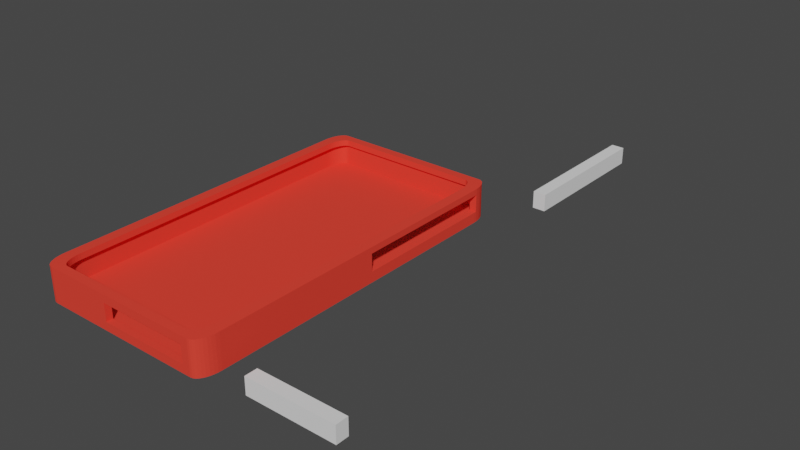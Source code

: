 # Source: phonecase4.blend  (saved by Blender 2.80.53; exported with 4.5.12 LTS)
import bpy
from mathutils import Matrix  # noqa: F401  (used for matrix-valued properties, if any)

bpy.ops.wm.read_factory_settings(use_empty=True)
scene = bpy.context.scene
scene.name = 'Scene'

# ---- collections
col_collection = bpy.data.collections.new('Collection'); scene.collection.children.link(col_collection)

# ---- materials (node trees are filled in below, after node groups)
mat_material_001 = bpy.data.materials.new('Material.001')
mat_material_001.use_transparent_shadow = False
mat_material_001.diffuse_color = (0.9047, 0.05613, 0.03689, 1.0)
mat_material_001.roughness = 0.25

# ---- material node trees

# ---- world
world_world = bpy.data.worlds.new('World'); scene.world = world_world
world_world.use_nodes = True; world_world.node_tree.nodes.clear()
_N = world_world.node_tree.nodes; _L = world_world.node_tree.links
n0 = _N.new('ShaderNodeOutputWorld'); n0.name = 'World Output'; n0.location = (300, 300)
n1 = _N.new('ShaderNodeBackground'); n1.name = 'Background'; n1.location = (10, 300)
n1.inputs[0].default_value = (0.05088, 0.05088, 0.05088, 1.0)
_L.new(n1.outputs[0], n0.inputs[0])
n0.is_active_output = True
world_world.color = (0.05088, 0.05088, 0.05088)
world_world.use_sun_shadow = False
world_world.sun_shadow_jitter_overblur = 0.0

# ---- meshes
me_cube_001 = bpy.data.meshes.new('Cube.001')
me_cube_001.from_pydata([(0.9928, 0.921, 1.389), (0.9982, 0.9008, 1.389), (0.88, 1.0, 1.389), (1.0, 0.88, 1.389), (1.0, 0.88, -1.0), (0.88, 1.0, -1.0), (0.9982, 0.9008, -1.0), (0.9928, 0.921, -1.0), (0.9839, 0.94, -1.0), (0.9719, 0.9571, -1.0), (0.9571, 0.9719, -1.0), (0.94, 0.9839, -1.0), (0.921, 0.9928, -1.0), (0.9008, 0.9982, -1.0), (1.0, -0.88, -1.0), (0.88, -1.0, -1.0), (0.9982, -0.9008, -1.0), (0.9928, -0.921, -1.0), (0.9839, -0.94, -1.0), (0.9719, -0.9571, -1.0), (0.9571, -0.9719, -1.0), (0.94, -0.9839, -1.0), (0.921, -0.9928, -1.0), (0.9008, -0.9982, -1.0), (-0.88, 1.0, -1.0), (-1.0, 0.88, -1.0), (-0.9008, 0.9982, -1.0), (-0.921, 0.9928, -1.0), (-0.94, 0.9839, -1.0), (-0.9571, 0.9719, -1.0), (-0.9719, 0.9571, -1.0), (-0.9839, 0.94, -1.0), (-0.9928, 0.921, -1.0), (-0.9982, 0.9008, -1.0), (-0.88, -1.0, -1.0), (-1.0, -0.88, -1.0), (-0.9008, -0.9982, -1.0), (-0.921, -0.9928, -1.0), (-0.94, -0.9839, -1.0), (-0.9571, -0.9719, -1.0), (-0.9719, -0.9571, -1.0), (-0.9839, -0.94, -1.0), (-0.9928, -0.921, -1.0), (-0.9982, -0.9008, -1.0), (0.9839, 0.94, 1.389), (0.9719, 0.9571, 1.389), (0.9571, 0.9719, 1.389), (0.94, 0.9839, 1.389), (0.921, 0.9928, 1.389), (0.9008, 0.9982, 1.389), (1.0, -0.88, 1.389), (0.88, -1.0, 1.389), (0.9982, -0.9008, 1.389), (0.9928, -0.921, 1.389), (0.9839, -0.94, 1.389), (0.9719, -0.9571, 1.389), (0.9571, -0.9719, 1.389), (0.94, -0.9839, 1.389), (0.921, -0.9928, 1.389), (0.9008, -0.9982, 1.389), (-0.88, 1.0, 1.389), (-1.0, 0.88, 1.389), (-0.9008, 0.9982, 1.389), (-0.921, 0.9928, 1.389), (-0.94, 0.9839, 1.389), (-0.9571, 0.9719, 1.389), (-0.9719, 0.9571, 1.389), (-0.9839, 0.94, 1.389), (-0.9928, 0.921, 1.389), (-0.9982, 0.9008, 1.389), (-0.88, -1.0, 1.389), (-1.0, -0.88, 1.389), (-0.9008, -0.9982, 1.389), (-0.921, -0.9928, 1.389), (-0.94, -0.9839, 1.389), (-0.9571, -0.9719, 1.389), (-0.9719, -0.9571, 1.389), (-0.9839, -0.94, 1.389), (-0.9928, -0.921, 1.389), (-0.9982, -0.9008, 1.389), (0.8548, -0.9844, 1.372), (0.874, -0.9791, 1.372), (-0.9223, 0.9439, 1.372), (0.892, -0.9703, 1.372), (-0.835, 0.9862, 1.372), (-0.9489, 0.8679, 1.372), (-0.8548, 0.9844, 1.372), (-0.874, 0.9791, 1.372), (-0.892, 0.9703, 1.372), (-0.9082, 0.9585, 1.372), (0.9082, -0.9585, 1.372), (0.9489, -0.8679, 1.372), (0.9223, -0.9439, 1.372), (0.9336, -0.927, 1.372), (0.942, -0.9083, 1.372), (0.9472, -0.8884, 1.372), (0.835, -0.9862, 1.372), (-0.942, -0.9083, 1.372), (-0.9472, -0.8884, 1.372), (-0.9336, -0.927, 1.372), (-0.9336, 0.927, 1.372), (-0.9223, -0.9439, 1.372), (-0.942, 0.9083, 1.372), (-0.9472, 0.8884, 1.372), (-0.835, -0.9862, 1.372), (-0.9489, -0.8679, 1.372), (-0.8548, -0.9844, 1.372), (-0.874, -0.9791, 1.372), (-0.892, -0.9703, 1.372), (-0.9082, -0.9585, 1.372), (0.8548, 0.9844, 1.372), (0.942, 0.9083, 1.372), (0.874, 0.9791, 1.372), (0.892, 0.9703, 1.372), (0.9082, 0.9585, 1.372), (0.9223, 0.9439, 1.372), (0.9336, 0.927, 1.372), (0.9489, 0.8679, 1.372), (0.835, 0.9862, 1.372), (0.9472, 0.8884, 1.372), (0.8548, -0.9844, 1.372), (0.874, -0.9791, 1.372), (-0.9223, 0.9439, 1.372), (0.892, -0.9703, 1.372), (-0.835, 0.9862, 1.372), (-0.9489, 0.8679, 1.372), (-0.8548, 0.9844, 1.372), (-0.874, 0.9791, 1.372), (-0.892, 0.9703, 1.372), (-0.9082, 0.9585, 1.372), (0.9082, -0.9585, 1.372), (0.9489, -0.8679, 1.372), (0.9223, -0.9439, 1.372), (0.9336, -0.927, 1.372), (0.942, -0.9083, 1.372), (0.9472, -0.8884, 1.372), (0.835, -0.9862, 1.372), (-0.942, -0.9083, 1.372), (-0.9472, -0.8884, 1.372), (-0.9336, -0.927, 1.372), (-0.9336, 0.927, 1.372), (-0.9223, -0.9439, 1.372), (-0.942, 0.9083, 1.372), (-0.9472, 0.8884, 1.372), (-0.835, -0.9862, 1.372), (-0.9489, -0.8679, 1.372), (-0.8548, -0.9844, 1.372), (-0.874, -0.9791, 1.372), (-0.892, -0.9703, 1.372), (-0.9082, -0.9585, 1.372), (0.8548, 0.9844, 1.372), (0.942, 0.9083, 1.372), (0.874, 0.9791, 1.372), (0.892, 0.9703, 1.372), (0.9082, 0.9585, 1.372), (0.9223, 0.9439, 1.372), (0.9336, 0.927, 1.372), (0.9489, 0.8679, 1.372), (0.835, 0.9862, 1.372), (0.9472, 0.8884, 1.372), (0.8548, -0.9844, 2.034), (0.874, -0.9791, 2.034), (-0.9223, 0.9439, 2.034), (0.892, -0.9703, 2.034), (-0.835, 0.9862, 2.034), (-0.9489, 0.8679, 2.034), (-0.8548, 0.9844, 2.034), (-0.874, 0.9791, 2.034), (-0.892, 0.9703, 2.034), (-0.9082, 0.9585, 2.034), (0.9082, -0.9585, 2.034), (0.9489, -0.8679, 2.034), (0.9223, -0.9439, 2.034), (0.9336, -0.927, 2.034), (0.942, -0.9083, 2.034), (0.9472, -0.8884, 2.034), (0.835, -0.9862, 2.034), (-0.942, -0.9083, 2.034), (-0.9472, -0.8884, 2.034), (-0.9336, -0.927, 2.034), (-0.9336, 0.927, 2.034), (-0.9223, -0.9439, 2.034), (-0.942, 0.9083, 2.034), (-0.9472, 0.8884, 2.034), (-0.835, -0.9862, 2.034), (-0.9489, -0.8679, 2.034), (-0.8548, -0.9844, 2.034), (-0.874, -0.9791, 2.034), (-0.892, -0.9703, 2.034), (-0.9082, -0.9585, 2.034), (0.8548, 0.9844, 2.034), (0.942, 0.9083, 2.034), (0.874, 0.9791, 2.034), (0.892, 0.9703, 2.034), (0.9082, 0.9585, 2.034), (0.9223, 0.9439, 2.034), (0.9336, 0.927, 2.034), (0.9489, 0.8679, 2.034), (0.835, 0.9862, 2.034), (0.9472, 0.8884, 2.034), (0.8548, -0.9844, 2.034), (0.874, -0.9791, 2.034), (-0.9223, 0.9439, 2.034), (0.892, -0.9703, 2.034), (-0.835, 0.9862, 2.034), (-0.9489, 0.8679, 2.034), (-0.8548, 0.9844, 2.034), (-0.874, 0.9791, 2.034), (-0.892, 0.9703, 2.034), (-0.9082, 0.9585, 2.034), (0.9082, -0.9585, 2.034), (0.9489, -0.8679, 2.034), (0.9223, -0.9439, 2.034), (0.9336, -0.927, 2.034), (0.942, -0.9083, 2.034), (0.9472, -0.8884, 2.034), (0.835, -0.9862, 2.034), (-0.942, -0.9083, 2.034), (-0.9472, -0.8884, 2.034), (-0.9336, -0.927, 2.034), (-0.9336, 0.927, 2.034), (-0.9223, -0.9439, 2.034), (-0.942, 0.9083, 2.034), (-0.9472, 0.8884, 2.034), (-0.835, -0.9862, 2.034), (-0.9489, -0.8679, 2.034), (-0.8548, -0.9844, 2.034), (-0.874, -0.9791, 2.034), (-0.892, -0.9703, 2.034), (-0.9082, -0.9585, 2.034), (0.8548, 0.9844, 2.034), (0.942, 0.9083, 2.034), (0.874, 0.9791, 2.034), (0.892, 0.9703, 2.034), (0.9082, 0.9585, 2.034), (0.9223, 0.9439, 2.034), (0.9336, 0.927, 2.034), (0.9489, 0.8679, 2.034), (0.835, 0.9862, 2.034), (0.9472, 0.8884, 2.034), (0.9649, -1.036, 2.017), (0.9866, -1.031, 2.017), (-1.041, 0.9937, 2.017), (1.007, -1.022, 2.017), (-0.9426, 1.038, 2.017), (-1.071, 0.9136, 2.017), (-0.9649, 1.036, 2.017), (-0.9866, 1.031, 2.017), (-1.007, 1.022, 2.017), (-1.025, 1.009, 2.017), (1.025, -1.009, 2.017), (1.071, -0.9136, 2.017), (1.041, -0.9937, 2.017), (1.054, -0.9759, 2.017), (1.063, -0.9562, 2.017), (1.069, -0.9353, 2.017), (0.9426, -1.038, 2.017), (-1.063, -0.9562, 2.017), (-1.069, -0.9353, 2.017), (-1.054, -0.9759, 2.017), (-1.054, 0.9759, 2.017), (-1.041, -0.9937, 2.017), (-1.063, 0.9562, 2.017), (-1.069, 0.9353, 2.017), (-0.9426, -1.038, 2.017), (-1.071, -0.9136, 2.017), (-0.9649, -1.036, 2.017), (-0.9866, -1.031, 2.017), (-1.007, -1.022, 2.017), (-1.025, -1.009, 2.017), (0.9649, 1.036, 2.017), (1.063, 0.9562, 2.017), (0.9866, 1.031, 2.017), (1.007, 1.022, 2.017), (1.025, 1.009, 2.017), (1.041, 0.9937, 2.017), (1.054, 0.9759, 2.017), (1.071, 0.9136, 2.017), (0.9426, 1.038, 2.017), (1.069, 0.9353, 2.017), (0.9649, -1.036, -1.754), (0.9866, -1.031, -1.754), (-1.041, 0.9937, -1.754), (1.007, -1.022, -1.754), (-0.9426, 1.038, -1.754), (-1.071, 0.9136, -1.754), (-0.9649, 1.036, -1.754), (-0.9866, 1.031, -1.754), (-1.007, 1.022, -1.754), (-1.025, 1.009, -1.754), (1.025, -1.009, -1.754), (1.071, -0.9136, -1.754), (1.041, -0.9937, -1.754), (1.054, -0.9759, -1.754), (1.063, -0.9562, -1.754), (1.069, -0.9353, -1.754), (0.9426, -1.038, -1.754), (-1.063, -0.9562, -1.754), (-1.069, -0.9353, -1.754), (-1.054, -0.9759, -1.754), (-1.054, 0.9759, -1.754), (-1.041, -0.9937, -1.754), (-1.063, 0.9562, -1.754), (-1.069, 0.9353, -1.754), (-0.9426, -1.038, -1.754), (-1.071, -0.9136, -1.754), (-0.9649, -1.036, -1.754), (-0.9866, -1.031, -1.754), (-1.007, -1.022, -1.754), (-1.025, -1.009, -1.754), (0.9649, 1.036, -1.754), (1.063, 0.9562, -1.754), (0.9866, 1.031, -1.754), (1.007, 1.022, -1.754), (1.025, 1.009, -1.754), (1.041, 0.9937, -1.754), (1.054, 0.9759, -1.754), (1.071, 0.9136, -1.754), (0.9426, 1.038, -1.754), (1.069, 0.9353, -1.754), (1.071, 0.9136, 1.328), (1.07, 0.9292, 1.328), (0.9982, 0.9008, 1.328), (1.0, 0.88, 1.328), (0.9928, 0.921, 1.328), (0.989, 0.9292, 1.328), (1.071, 0.07174, 1.328), (1.0, 0.07174, 1.328), (1.071, 0.07174, -0.6001), (1.0, 0.07174, -0.6001), (1.071, 0.9136, -0.6001), (1.07, 0.9292, -0.6001), (0.9982, 0.9008, -0.6001), (1.0, 0.88, -0.6001), (0.9928, 0.921, -0.6001), (0.989, 0.9292, -0.6001), (0.858, -1.038, 1.121), (0.858, -1.0, 1.121), (0.858, -1.038, -0.8067), (0.858, -1.0, -0.8067), (-0.1784, -1.038, -0.8067), (-0.1784, -1.0, -0.8067), (-0.1784, -1.0, -0.04785), (-0.1784, -1.038, 1.121), (-0.1784, -1.0, 1.121)], [], [(25, 35, 43, 42, 41, 40, 39, 38, 37, 36, 34, 15, 23, 22, 21, 20, 19, 18, 17, 16, 14, 4, 6, 7, 8, 9, 10, 11, 12, 13, 5, 24, 26, 27, 28, 29, 30, 31, 32, 33), (26, 24, 60, 62), (40, 41, 77, 76), (17, 18, 54, 53), (24, 5, 2, 60), (41, 42, 78, 77), (18, 19, 55, 54), (5, 13, 49, 2), (42, 43, 79, 78), (19, 20, 56, 55), (13, 12, 48, 49), (43, 35, 71, 79), (20, 21, 57, 56), (12, 11, 47, 48), (35, 25, 61, 71), (21, 22, 58, 57), (11, 10, 46, 47), (25, 33, 69, 61), (22, 23, 59, 58), (10, 9, 45, 46), (33, 32, 68, 69), (23, 15, 51, 59), (9, 8, 44, 45), (32, 31, 67, 68), (15, 339, 337, 344, 342, 34, 70, 51), (8, 7, 334, 335, 325, 324, 0, 44), (31, 30, 66, 67), (34, 36, 72, 70), (7, 6, 332, 334), (30, 29, 65, 66), (36, 37, 73, 72), (6, 4, 333, 332), (29, 28, 64, 65), (37, 38, 74, 73), (4, 14, 50, 3, 323, 327, 329, 333), (28, 27, 63, 64), (38, 39, 75, 74), (14, 16, 52, 50), (27, 26, 62, 63), (39, 40, 76, 75), (16, 17, 53, 52), (48, 47, 113, 112), (55, 56, 90, 92), (64, 63, 87, 88), (56, 57, 83, 90), (54, 55, 92, 93), (3, 50, 91, 117), (49, 48, 112, 110), (78, 79, 98, 97), (73, 74, 108, 107), (51, 70, 104, 96), (2, 49, 110, 118), (65, 64, 88, 89), (77, 78, 97, 99), (45, 44, 116, 115), (1, 3, 117, 119), (60, 2, 118, 84), (61, 69, 103, 85), (72, 73, 107, 106), (53, 54, 93, 94), (59, 51, 96, 80), (66, 65, 89, 82), (76, 77, 99, 101), (46, 45, 115, 114), (0, 1, 119, 111), (62, 60, 84, 86), (68, 67, 100, 102), (70, 72, 106, 104), (52, 53, 94, 95), (58, 59, 80, 81), (67, 66, 82, 100), (75, 76, 101, 109), (47, 46, 114, 113), (44, 0, 111, 116), (63, 62, 86, 87), (71, 61, 85, 105), (69, 68, 102, 103), (50, 52, 95, 91), (88, 87, 127, 128), (79, 71, 105, 98), (74, 75, 109, 108), (57, 58, 81, 83), (101, 99, 139, 141), (116, 111, 151, 156), (81, 80, 120, 121), (85, 103, 143, 125), (97, 98, 138, 137), (94, 93, 133, 134), (86, 84, 124, 126), (100, 82, 122, 140), (91, 95, 135, 131), (92, 90, 130, 132), (89, 88, 128, 129), (102, 100, 140, 142), (119, 117, 157, 159), (83, 81, 121, 123), (96, 104, 144, 136), (87, 86, 126, 127), (80, 96, 136, 120), (118, 110, 150, 158), (84, 118, 158, 124), (95, 94, 134, 135), (104, 106, 146, 144), (110, 112, 152, 150), (103, 102, 142, 143), (107, 108, 148, 147), (106, 107, 147, 146), (113, 114, 154, 153), (109, 101, 141, 149), (112, 113, 153, 152), (115, 116, 156, 155), (93, 92, 132, 133), (99, 97, 137, 139), (111, 119, 159, 151), (82, 89, 129, 122), (98, 105, 145, 138), (108, 109, 149, 148), (117, 91, 131, 157), (105, 85, 125, 145), (114, 115, 155, 154), (90, 83, 123, 130), (189, 181, 221, 229), (141, 139, 179, 181), (128, 127, 167, 168), (130, 123, 163, 170), (154, 155, 195, 194), (145, 125, 165, 185), (157, 131, 171, 197), (148, 149, 189, 188), (138, 145, 185, 178), (122, 129, 169, 162), (151, 159, 199, 191), (139, 137, 177, 179), (133, 132, 172, 173), (155, 156, 196, 195), (152, 153, 193, 192), (149, 141, 181, 189), (153, 154, 194, 193), (146, 147, 187, 186), (147, 148, 188, 187), (143, 142, 182, 183), (150, 152, 192, 190), (144, 146, 186, 184), (135, 134, 174, 175), (124, 158, 198, 164), (158, 150, 190, 198), (120, 136, 176, 160), (127, 126, 166, 167), (136, 144, 184, 176), (123, 121, 161, 163), (159, 157, 197, 199), (142, 140, 180, 182), (129, 128, 168, 169), (132, 130, 170, 172), (131, 135, 175, 171), (140, 122, 162, 180), (126, 124, 164, 166), (134, 133, 173, 174), (137, 138, 178, 177), (125, 143, 183, 165), (121, 120, 160, 161), (156, 151, 191, 196), (209, 208, 248, 249), (176, 184, 224, 216), (169, 168, 208, 209), (187, 188, 228, 227), (166, 164, 204, 206), (180, 162, 202, 220), (184, 186, 226, 224), (161, 160, 200, 201), (165, 183, 223, 205), (160, 176, 216, 200), (168, 167, 207, 208), (185, 165, 205, 225), (163, 161, 201, 203), (170, 163, 203, 210), (199, 197, 237, 239), (172, 170, 210, 212), (162, 169, 209, 202), (177, 178, 218, 217), (174, 173, 213, 214), (173, 172, 212, 213), (196, 191, 231, 236), (197, 171, 211, 237), (183, 182, 222, 223), (181, 179, 219, 221), (191, 199, 239, 231), (175, 174, 214, 215), (194, 195, 235, 234), (195, 196, 236, 235), (182, 180, 220, 222), (188, 189, 229, 228), (193, 194, 234, 233), (171, 175, 215, 211), (192, 193, 233, 232), (190, 192, 232, 230), (178, 185, 225, 218), (186, 187, 227, 226), (164, 198, 238, 204), (179, 177, 217, 219), (198, 190, 230, 238), (167, 166, 206, 207), (267, 268, 308, 307), (227, 228, 268, 267), (206, 204, 244, 246), (220, 202, 242, 260), (224, 226, 266, 264), (201, 200, 240, 241), (205, 223, 263, 245), (200, 216, 256, 240), (208, 207, 247, 248), (225, 205, 245, 265), (203, 201, 241, 243), (210, 203, 243, 250), (239, 237, 277, 279), (212, 210, 250, 252), (202, 209, 249, 242), (217, 218, 258, 257), (214, 213, 253, 254), (213, 212, 252, 253), (236, 231, 271, 276), (237, 211, 251, 277), (223, 222, 262, 263), (221, 219, 259, 261), (231, 239, 279, 271), (215, 214, 254, 255), (234, 235, 275, 274), (235, 236, 276, 275), (222, 220, 260, 262), (228, 229, 269, 268), (233, 234, 274, 273), (211, 215, 255, 251), (232, 233, 273, 272), (230, 232, 272, 270), (218, 225, 265, 258), (226, 227, 267, 266), (204, 238, 278, 244), (219, 217, 257, 259), (238, 230, 270, 278), (207, 206, 246, 247), (229, 221, 261, 269), (216, 224, 264, 256), (283, 281, 280, 296, 304, 306, 307, 308, 309, 301, 299, 297, 298, 305, 285, 303, 302, 300, 282, 289, 288, 287, 286, 284, 318, 310, 312, 313, 314, 315, 316, 311, 319, 317, 291, 295, 294, 293, 292, 290), (246, 244, 284, 286), (260, 242, 282, 300), (264, 266, 306, 304), (241, 240, 280, 281), (245, 263, 303, 285), (240, 256, 296, 280), (248, 247, 287, 288), (265, 245, 285, 305), (243, 241, 281, 283), (250, 243, 283, 290), (279, 277, 320, 321, 331, 330, 317, 319), (252, 250, 290, 292), (242, 249, 289, 282), (257, 258, 298, 297), (254, 253, 293, 294), (253, 252, 292, 293), (276, 271, 311, 316), (277, 251, 291, 317, 330, 328, 326, 320), (263, 262, 302, 303), (261, 259, 299, 301), (271, 279, 319, 311), (255, 254, 294, 295), (274, 275, 315, 314), (275, 276, 316, 315), (262, 260, 300, 302), (268, 269, 309, 308), (273, 274, 314, 313), (251, 255, 295, 291), (272, 273, 313, 312), (270, 272, 312, 310), (258, 265, 305, 298), (266, 267, 307, 306), (244, 278, 318, 284), (259, 257, 297, 299), (278, 270, 310, 318), (247, 246, 286, 287), (269, 261, 301, 309), (256, 336, 338, 340, 304, 296), (249, 248, 288, 289), (335, 331, 321, 325), (326, 327, 323, 322, 324, 325, 321, 320), (322, 323, 3, 1), (324, 322, 1, 0), (328, 329, 327, 326), (329, 328, 330, 331, 335, 334, 332, 333), (339, 338, 336, 337), (34, 342, 341, 339, 15), (340, 341, 342, 344, 343), (304, 340, 343, 336, 256, 264), (341, 340, 338, 339), (337, 336, 343, 344)])
_uv = me_cube_001.uv_layers.new(name='UVMap')
_uv.uv.foreach_set('vector', [0.375, 0.765, 0.375, 0.985, 0.3752, 0.9876, 0.3759, 0.9901, 0.377, 0.9925, 0.3785, 0.9946, 0.3804, 0.9965, 0.3825, 0.998, 0.3849, 0.9991, 0.3874, 0.9998, 0.39, 1.0, 0.61, 1.0, 0.6126, 0.9998, 0.6151, 0.9991, 0.6175, 0.998, 0.6196, 0.9965, 0.6215, 0.9946, 0.623, 0.9925, 0.6241, 0.9901, 0.6248, 0.9876, 0.625, 0.985, 0.625, 0.765, 0.6248, 0.7624, 0.6241, 0.7599, 0.623, 0.7575, 0.6215, 0.7554, 0.6196, 0.7535, 0.6175, 0.752, 0.6151, 0.7509, 0.6126, 0.7502, 0.61, 0.75, 0.39, 0.75, 0.3874, 0.7502, 0.3849, 0.7509, 0.3825, 0.752, 0.3804, 0.7535, 0.3785, 0.7554, 0.377, 0.7575, 0.3759, 0.7599, 0.3752, 0.7624, 0.3874, 0.7502, 0.39, 0.75, 0.39, 0.75, 0.3874, 0.7502, 0.3785, 0.9946, 0.377, 0.9925, 0.377, 0.9925, 0.3785, 0.9946, 0.6241, 0.9901, 0.623, 0.9925, 0.623, 0.9925, 0.6241, 0.9901, 0.39, 0.75, 0.61, 0.75, 0.61, 0.75, 0.39, 0.75, 0.377, 0.9925, 0.3759, 0.9901, 0.3759, 0.9901, 0.377, 0.9925, 0.623, 0.9925, 0.6215, 0.9946, 0.6215, 0.9946, 0.623, 0.9925, 0.61, 0.75, 0.6126, 0.7502, 0.6126, 0.7502, 0.61, 0.75, 0.3759, 0.9901, 0.3752, 0.9876, 0.3752, 0.9876, 0.3759, 0.9901, 0.6215, 0.9946, 0.6196, 0.9965, 0.6196, 0.9965, 0.6215, 0.9946, 0.6126, 0.7502, 0.6151, 0.7509, 0.6151, 0.7509, 0.6126, 0.7502, 0.3752, 0.9876, 0.375, 0.985, 0.375, 0.985, 0.3752, 0.9876, 0.6196, 0.9965, 0.6175, 0.998, 0.6175, 0.998, 0.6196, 0.9965, 0.6151, 0.7509, 0.6175, 0.752, 0.6175, 0.752, 0.6151, 0.7509, 0.375, 0.985, 0.375, 0.765, 0.375, 0.765, 0.375, 0.985, 0.6175, 0.998, 0.6151, 0.9991, 0.6151, 0.9991, 0.6175, 0.998, 0.6175, 0.752, 0.6196, 0.7535, 0.6196, 0.7535, 0.6175, 0.752, 0.375, 0.765, 0.3752, 0.7624, 0.3752, 0.7624, 0.375, 0.765, 0.6151, 0.9991, 0.6126, 0.9998, 0.6126, 0.9998, 0.6151, 0.9991, 0.6196, 0.7535, 0.6215, 0.7554, 0.6215, 0.7554, 0.6196, 0.7535, 0.3752, 0.7624, 0.3759, 0.7599, 0.3759, 0.7599, 0.3752, 0.7624, 0.6126, 0.9998, 0.61, 1.0, 0.61, 1.0, 0.6126, 0.9998, 0.6215, 0.7554, 0.623, 0.7575, 0.623, 0.7575, 0.6215, 0.7554, 0.3759, 0.7599, 0.377, 0.7575, 0.377, 0.7575, 0.3759, 0.7599, 0.61, 1.0, 0.6073, 1.0, 0.6073, 1.0, 0.4777, 1.0, 0.4777, 1.0, 0.39, 1.0, 0.39, 1.0, 0.61, 1.0, 0.623, 0.7575, 0.6241, 0.7599, 0.6241, 0.7599, 0.6236, 0.7589, 0.6236, 0.7589, 0.6241, 0.7599, 0.6241, 0.7599, 0.623, 0.7575, 0.377, 0.7575, 0.3785, 0.7554, 0.3785, 0.7554, 0.377, 0.7575, 0.39, 1.0, 0.3874, 0.9998, 0.3874, 0.9998, 0.39, 1.0, 0.6241, 0.7599, 0.6248, 0.7624, 0.6248, 0.7624, 0.6241, 0.7599, 0.3785, 0.7554, 0.3804, 0.7535, 0.3804, 0.7535, 0.3785, 0.7554, 0.3874, 0.9998, 0.3849, 0.9991, 0.3849, 0.9991, 0.3874, 0.9998, 0.6248, 0.7624, 0.625, 0.765, 0.625, 0.765, 0.6248, 0.7624, 0.3804, 0.7535, 0.3825, 0.752, 0.3825, 0.752, 0.3804, 0.7535, 0.3849, 0.9991, 0.3825, 0.998, 0.3825, 0.998, 0.3849, 0.9991, 0.625, 0.765, 0.625, 0.985, 0.625, 0.985, 0.625, 0.765, 0.625, 0.765, 0.625, 0.866, 0.625, 0.866, 0.625, 0.765, 0.3825, 0.752, 0.3849, 0.7509, 0.3849, 0.7509, 0.3825, 0.752, 0.3825, 0.998, 0.3804, 0.9965, 0.3804, 0.9965, 0.3825, 0.998, 0.625, 0.985, 0.6248, 0.9876, 0.6248, 0.9876, 0.625, 0.985, 0.3849, 0.7509, 0.3874, 0.7502, 0.3874, 0.7502, 0.3849, 0.7509, 0.3804, 0.9965, 0.3785, 0.9946, 0.3785, 0.9946, 0.3804, 0.9965, 0.6248, 0.9876, 0.6241, 0.9901, 0.6241, 0.9901, 0.6248, 0.9876, 0.6151, 0.7509, 0.6175, 0.752, 0.6175, 0.752, 0.6151, 0.7509, 0.6215, 0.9946, 0.6196, 0.9965, 0.6196, 0.9965, 0.6215, 0.9946, 0.3825, 0.752, 0.3849, 0.7509, 0.3849, 0.7509, 0.3825, 0.752, 0.6196, 0.9965, 0.6175, 0.998, 0.6175, 0.998, 0.6196, 0.9965, 0.623, 0.9925, 0.6215, 0.9946, 0.6215, 0.9946, 0.623, 0.9925, 0.625, 0.765, 0.625, 0.985, 0.625, 0.985, 0.625, 0.765, 0.6126, 0.7502, 0.6151, 0.7509, 0.6151, 0.7509, 0.6126, 0.7502, 0.3759, 0.9901, 0.3752, 0.9876, 0.3752, 0.9876, 0.3759, 0.9901, 0.3849, 0.9991, 0.3825, 0.998, 0.3825, 0.998, 0.3849, 0.9991, 0.61, 1.0, 0.39, 1.0, 0.39, 1.0, 0.61, 1.0, 0.61, 0.75, 0.6126, 0.7502, 0.6126, 0.7502, 0.61, 0.75, 0.3804, 0.7535, 0.3825, 0.752, 0.3825, 0.752, 0.3804, 0.7535, 0.377, 0.9925, 0.3759, 0.9901, 0.3759, 0.9901, 0.377, 0.9925, 0.6215, 0.7554, 0.623, 0.7575, 0.623, 0.7575, 0.6215, 0.7554, 0.6248, 0.7624, 0.625, 0.765, 0.625, 0.765, 0.6248, 0.7624, 0.39, 0.75, 0.61, 0.75, 0.61, 0.75, 0.39, 0.75, 0.375, 0.765, 0.3752, 0.7624, 0.3752, 0.7624, 0.375, 0.765, 0.3874, 0.9998, 0.3849, 0.9991, 0.3849, 0.9991, 0.3874, 0.9998, 0.6241, 0.9901, 0.623, 0.9925, 0.623, 0.9925, 0.6241, 0.9901, 0.6126, 0.9998, 0.61, 1.0, 0.61, 1.0, 0.6126, 0.9998, 0.3785, 0.7554, 0.3804, 0.7535, 0.3804, 0.7535, 0.3785, 0.7554, 0.3785, 0.9946, 0.377, 0.9925, 0.377, 0.9925, 0.3785, 0.9946, 0.6196, 0.7535, 0.6215, 0.7554, 0.6215, 0.7554, 0.6196, 0.7535, 0.6241, 0.7599, 0.6248, 0.7624, 0.6248, 0.7624, 0.6241, 0.7599, 0.3874, 0.7502, 0.39, 0.75, 0.39, 0.75, 0.3874, 0.7502, 0.3759, 0.7599, 0.377, 0.7575, 0.377, 0.7575, 0.3759, 0.7599, 0.39, 1.0, 0.3874, 0.9998, 0.3874, 0.9998, 0.39, 1.0, 0.6248, 0.9876, 0.6241, 0.9901, 0.6241, 0.9901, 0.6248, 0.9876, 0.6151, 0.9991, 0.6126, 0.9998, 0.6126, 0.9998, 0.6151, 0.9991, 0.377, 0.7575, 0.3785, 0.7554, 0.3785, 0.7554, 0.377, 0.7575, 0.3804, 0.9965, 0.3785, 0.9946, 0.3785, 0.9946, 0.3804, 0.9965, 0.6175, 0.752, 0.6196, 0.7535, 0.6196, 0.7535, 0.6175, 0.752, 0.623, 0.7575, 0.6241, 0.7599, 0.6241, 0.7599, 0.623, 0.7575, 0.3849, 0.7509, 0.3874, 0.7502, 0.3874, 0.7502, 0.3849, 0.7509, 0.375, 0.985, 0.375, 0.765, 0.375, 0.765, 0.375, 0.985, 0.3752, 0.7624, 0.3759, 0.7599, 0.3759, 0.7599, 0.3752, 0.7624, 0.625, 0.985, 0.6248, 0.9876, 0.6248, 0.9876, 0.625, 0.985, 0.3825, 0.752, 0.3849, 0.7509, 0.3849, 0.7509, 0.3825, 0.752, 0.3752, 0.9876, 0.375, 0.985, 0.375, 0.985, 0.3752, 0.9876, 0.3825, 0.998, 0.3804, 0.9965, 0.3804, 0.9965, 0.3825, 0.998, 0.6175, 0.998, 0.6151, 0.9991, 0.6151, 0.9991, 0.6175, 0.998, 0.3785, 0.9946, 0.377, 0.9925, 0.377, 0.9925, 0.3785, 0.9946, 0.623, 0.7575, 0.6241, 0.7599, 0.6241, 0.7599, 0.623, 0.7575, 0.6151, 0.9991, 0.6126, 0.9998, 0.6126, 0.9998, 0.6151, 0.9991, 0.375, 0.765, 0.3752, 0.7624, 0.3752, 0.7624, 0.375, 0.765, 0.3759, 0.9901, 0.3752, 0.9876, 0.3752, 0.9876, 0.3759, 0.9901, 0.6241, 0.9901, 0.623, 0.9925, 0.623, 0.9925, 0.6241, 0.9901, 0.3874, 0.7502, 0.39, 0.75, 0.39, 0.75, 0.3874, 0.7502, 0.377, 0.7575, 0.3785, 0.7554, 0.3785, 0.7554, 0.377, 0.7575, 0.625, 0.985, 0.6248, 0.9876, 0.6248, 0.9876, 0.625, 0.985, 0.6215, 0.9946, 0.6196, 0.9965, 0.6196, 0.9965, 0.6215, 0.9946, 0.3804, 0.7535, 0.3825, 0.752, 0.3825, 0.752, 0.3804, 0.7535, 0.3759, 0.7599, 0.377, 0.7575, 0.377, 0.7575, 0.3759, 0.7599, 0.6248, 0.7624, 0.625, 0.765, 0.625, 0.765, 0.6248, 0.7624, 0.6175, 0.998, 0.6151, 0.9991, 0.6151, 0.9991, 0.6175, 0.998, 0.61, 1.0, 0.39, 1.0, 0.39, 1.0, 0.61, 1.0, 0.3849, 0.7509, 0.3874, 0.7502, 0.3874, 0.7502, 0.3849, 0.7509, 0.6126, 0.9998, 0.61, 1.0, 0.61, 1.0, 0.6126, 0.9998, 0.61, 0.75, 0.6126, 0.7502, 0.6126, 0.7502, 0.61, 0.75, 0.39, 0.75, 0.61, 0.75, 0.61, 0.75, 0.39, 0.75, 0.6248, 0.9876, 0.6241, 0.9901, 0.6241, 0.9901, 0.6248, 0.9876, 0.39, 1.0, 0.3874, 0.9998, 0.3874, 0.9998, 0.39, 1.0, 0.6126, 0.7502, 0.6151, 0.7509, 0.6151, 0.7509, 0.6126, 0.7502, 0.3752, 0.7624, 0.3759, 0.7599, 0.3759, 0.7599, 0.3752, 0.7624, 0.3849, 0.9991, 0.3825, 0.998, 0.3825, 0.998, 0.3849, 0.9991, 0.3874, 0.9998, 0.3849, 0.9991, 0.3849, 0.9991, 0.3874, 0.9998, 0.6175, 0.752, 0.6196, 0.7535, 0.6196, 0.7535, 0.6175, 0.752, 0.3804, 0.9965, 0.3785, 0.9946, 0.3785, 0.9946, 0.3804, 0.9965, 0.6151, 0.7509, 0.6175, 0.752, 0.6175, 0.752, 0.6151, 0.7509, 0.6215, 0.7554, 0.623, 0.7575, 0.623, 0.7575, 0.6215, 0.7554, 0.623, 0.9925, 0.6215, 0.9946, 0.6215, 0.9946, 0.623, 0.9925, 0.377, 0.9925, 0.3759, 0.9901, 0.3759, 0.9901, 0.377, 0.9925, 0.6241, 0.7599, 0.6248, 0.7624, 0.6248, 0.7624, 0.6241, 0.7599, 0.3785, 0.7554, 0.3804, 0.7535, 0.3804, 0.7535, 0.3785, 0.7554, 0.3752, 0.9876, 0.375, 0.985, 0.375, 0.985, 0.3752, 0.9876, 0.3825, 0.998, 0.3804, 0.9965, 0.3804, 0.9965, 0.3825, 0.998, 0.625, 0.765, 0.625, 0.985, 0.625, 0.985, 0.625, 0.765, 0.375, 0.985, 0.375, 0.765, 0.375, 0.765, 0.375, 0.985, 0.6196, 0.7535, 0.6215, 0.7554, 0.6215, 0.7554, 0.6196, 0.7535, 0.6196, 0.9965, 0.6175, 0.998, 0.6175, 0.998, 0.6196, 0.9965, 0.3804, 0.9965, 0.3785, 0.9946, 0.3785, 0.9946, 0.3804, 0.9965, 0.3785, 0.9946, 0.377, 0.9925, 0.377, 0.9925, 0.3785, 0.9946, 0.3825, 0.752, 0.3849, 0.7509, 0.3849, 0.7509, 0.3825, 0.752, 0.6196, 0.9965, 0.6175, 0.998, 0.6175, 0.998, 0.6196, 0.9965, 0.6196, 0.7535, 0.6215, 0.7554, 0.6215, 0.7554, 0.6196, 0.7535, 0.375, 0.985, 0.375, 0.765, 0.375, 0.765, 0.375, 0.985, 0.625, 0.765, 0.625, 0.985, 0.625, 0.985, 0.625, 0.765, 0.3825, 0.998, 0.3804, 0.9965, 0.3804, 0.9965, 0.3825, 0.998, 0.3752, 0.9876, 0.375, 0.985, 0.375, 0.985, 0.3752, 0.9876, 0.3785, 0.7554, 0.3804, 0.7535, 0.3804, 0.7535, 0.3785, 0.7554, 0.6241, 0.7599, 0.6248, 0.7624, 0.6248, 0.7624, 0.6241, 0.7599, 0.377, 0.9925, 0.3759, 0.9901, 0.3759, 0.9901, 0.377, 0.9925, 0.623, 0.9925, 0.6215, 0.9946, 0.6215, 0.9946, 0.623, 0.9925, 0.6215, 0.7554, 0.623, 0.7575, 0.623, 0.7575, 0.6215, 0.7554, 0.6151, 0.7509, 0.6175, 0.752, 0.6175, 0.752, 0.6151, 0.7509, 0.3804, 0.9965, 0.3785, 0.9946, 0.3785, 0.9946, 0.3804, 0.9965, 0.6175, 0.752, 0.6196, 0.7535, 0.6196, 0.7535, 0.6175, 0.752, 0.3874, 0.9998, 0.3849, 0.9991, 0.3849, 0.9991, 0.3874, 0.9998, 0.3849, 0.9991, 0.3825, 0.998, 0.3825, 0.998, 0.3849, 0.9991, 0.3752, 0.7624, 0.3759, 0.7599, 0.3759, 0.7599, 0.3752, 0.7624, 0.6126, 0.7502, 0.6151, 0.7509, 0.6151, 0.7509, 0.6126, 0.7502, 0.39, 1.0, 0.3874, 0.9998, 0.3874, 0.9998, 0.39, 1.0, 0.6248, 0.9876, 0.6241, 0.9901, 0.6241, 0.9901, 0.6248, 0.9876, 0.39, 0.75, 0.61, 0.75, 0.61, 0.75, 0.39, 0.75, 0.61, 0.75, 0.6126, 0.7502, 0.6126, 0.7502, 0.61, 0.75, 0.6126, 0.9998, 0.61, 1.0, 0.61, 1.0, 0.6126, 0.9998, 0.3849, 0.7509, 0.3874, 0.7502, 0.3874, 0.7502, 0.3849, 0.7509, 0.61, 1.0, 0.39, 1.0, 0.39, 1.0, 0.61, 1.0, 0.6175, 0.998, 0.6151, 0.9991, 0.6151, 0.9991, 0.6175, 0.998, 0.6248, 0.7624, 0.625, 0.765, 0.625, 0.765, 0.6248, 0.7624, 0.3759, 0.7599, 0.377, 0.7575, 0.377, 0.7575, 0.3759, 0.7599, 0.3804, 0.7535, 0.3825, 0.752, 0.3825, 0.752, 0.3804, 0.7535, 0.6215, 0.9946, 0.6196, 0.9965, 0.6196, 0.9965, 0.6215, 0.9946, 0.625, 0.985, 0.6248, 0.9876, 0.6248, 0.9876, 0.625, 0.985, 0.377, 0.7575, 0.3785, 0.7554, 0.3785, 0.7554, 0.377, 0.7575, 0.3874, 0.7502, 0.39, 0.75, 0.39, 0.75, 0.3874, 0.7502, 0.6241, 0.9901, 0.623, 0.9925, 0.623, 0.9925, 0.6241, 0.9901, 0.3759, 0.9901, 0.3752, 0.9876, 0.3752, 0.9876, 0.3759, 0.9901, 0.375, 0.765, 0.3752, 0.7624, 0.3752, 0.7624, 0.375, 0.765, 0.6151, 0.9991, 0.6126, 0.9998, 0.6126, 0.9998, 0.6151, 0.9991, 0.623, 0.7575, 0.6241, 0.7599, 0.6241, 0.7599, 0.623, 0.7575, 0.3804, 0.7535, 0.3825, 0.752, 0.3825, 0.752, 0.3804, 0.7535, 0.61, 1.0, 0.39, 1.0, 0.39, 1.0, 0.61, 1.0, 0.3804, 0.7535, 0.3825, 0.752, 0.3825, 0.752, 0.3804, 0.7535, 0.3849, 0.9991, 0.3825, 0.998, 0.3825, 0.998, 0.3849, 0.9991, 0.3874, 0.7502, 0.39, 0.75, 0.39, 0.75, 0.3874, 0.7502, 0.377, 0.7575, 0.3785, 0.7554, 0.3785, 0.7554, 0.377, 0.7575, 0.39, 1.0, 0.3874, 0.9998, 0.3874, 0.9998, 0.39, 1.0, 0.6151, 0.9991, 0.6126, 0.9998, 0.6126, 0.9998, 0.6151, 0.9991, 0.375, 0.765, 0.3752, 0.7624, 0.3752, 0.7624, 0.375, 0.765, 0.6126, 0.9998, 0.61, 1.0, 0.61, 1.0, 0.6126, 0.9998, 0.3825, 0.752, 0.3849, 0.7509, 0.3849, 0.7509, 0.3825, 0.752, 0.375, 0.985, 0.375, 0.765, 0.375, 0.765, 0.375, 0.985, 0.6175, 0.998, 0.6151, 0.9991, 0.6151, 0.9991, 0.6175, 0.998, 0.6196, 0.9965, 0.6175, 0.998, 0.6175, 0.998, 0.6196, 0.9965, 0.6248, 0.7624, 0.625, 0.765, 0.625, 0.765, 0.6248, 0.7624, 0.6215, 0.9946, 0.6196, 0.9965, 0.6196, 0.9965, 0.6215, 0.9946, 0.3785, 0.7554, 0.3804, 0.7535, 0.3804, 0.7535, 0.3785, 0.7554, 0.3759, 0.9901, 0.3752, 0.9876, 0.3752, 0.9876, 0.3759, 0.9901, 0.6241, 0.9901, 0.623, 0.9925, 0.623, 0.9925, 0.6241, 0.9901, 0.623, 0.9925, 0.6215, 0.9946, 0.6215, 0.9946, 0.623, 0.9925, 0.623, 0.7575, 0.6241, 0.7599, 0.6241, 0.7599, 0.623, 0.7575, 0.625, 0.765, 0.625, 0.985, 0.625, 0.985, 0.625, 0.765, 0.3752, 0.7624, 0.3759, 0.7599, 0.3759, 0.7599, 0.3752, 0.7624, 0.3785, 0.9946, 0.377, 0.9925, 0.377, 0.9925, 0.3785, 0.9946, 0.6241, 0.7599, 0.6248, 0.7624, 0.6248, 0.7624, 0.6241, 0.7599, 0.6248, 0.9876, 0.6241, 0.9901, 0.6241, 0.9901, 0.6248, 0.9876, 0.6196, 0.7535, 0.6215, 0.7554, 0.6215, 0.7554, 0.6196, 0.7535, 0.6215, 0.7554, 0.623, 0.7575, 0.623, 0.7575, 0.6215, 0.7554, 0.3759, 0.7599, 0.377, 0.7575, 0.377, 0.7575, 0.3759, 0.7599, 0.3825, 0.998, 0.3804, 0.9965, 0.3804, 0.9965, 0.3825, 0.998, 0.6175, 0.752, 0.6196, 0.7535, 0.6196, 0.7535, 0.6175, 0.752, 0.625, 0.985, 0.6248, 0.9876, 0.6248, 0.9876, 0.625, 0.985, 0.6151, 0.7509, 0.6175, 0.752, 0.6175, 0.752, 0.6151, 0.7509, 0.6126, 0.7502, 0.6151, 0.7509, 0.6151, 0.7509, 0.6126, 0.7502, 0.3752, 0.9876, 0.375, 0.985, 0.375, 0.985, 0.3752, 0.9876, 0.3874, 0.9998, 0.3849, 0.9991, 0.3849, 0.9991, 0.3874, 0.9998, 0.39, 0.75, 0.61, 0.75, 0.61, 0.75, 0.39, 0.75, 0.377, 0.9925, 0.3759, 0.9901, 0.3759, 0.9901, 0.377, 0.9925, 0.61, 0.75, 0.6126, 0.7502, 0.6126, 0.7502, 0.61, 0.75, 0.3849, 0.7509, 0.3874, 0.7502, 0.3874, 0.7502, 0.3849, 0.7509, 0.3849, 0.9991, 0.3825, 0.998, 0.3825, 0.998, 0.3849, 0.9991, 0.3849, 0.9991, 0.3825, 0.998, 0.3825, 0.998, 0.3849, 0.9991, 0.3874, 0.7502, 0.39, 0.75, 0.39, 0.75, 0.3874, 0.7502, 0.377, 0.7575, 0.3785, 0.7554, 0.3785, 0.7554, 0.377, 0.7575, 0.39, 1.0, 0.3874, 0.9998, 0.3874, 0.9998, 0.39, 1.0, 0.6151, 0.9991, 0.6126, 0.9998, 0.6126, 0.9998, 0.6151, 0.9991, 0.375, 0.765, 0.3752, 0.7624, 0.3752, 0.7624, 0.375, 0.765, 0.6126, 0.9998, 0.61, 1.0, 0.61, 1.0, 0.6126, 0.9998, 0.3825, 0.752, 0.3849, 0.7509, 0.3849, 0.7509, 0.3825, 0.752, 0.375, 0.985, 0.375, 0.765, 0.375, 0.765, 0.375, 0.985, 0.6175, 0.998, 0.6151, 0.9991, 0.6151, 0.9991, 0.6175, 0.998, 0.6196, 0.9965, 0.6175, 0.998, 0.6175, 0.998, 0.6196, 0.9965, 0.6248, 0.7624, 0.625, 0.765, 0.625, 0.765, 0.6248, 0.7624, 0.6215, 0.9946, 0.6196, 0.9965, 0.6196, 0.9965, 0.6215, 0.9946, 0.3785, 0.7554, 0.3804, 0.7535, 0.3804, 0.7535, 0.3785, 0.7554, 0.3759, 0.9901, 0.3752, 0.9876, 0.3752, 0.9876, 0.3759, 0.9901, 0.6241, 0.9901, 0.623, 0.9925, 0.623, 0.9925, 0.6241, 0.9901, 0.623, 0.9925, 0.6215, 0.9946, 0.6215, 0.9946, 0.623, 0.9925, 0.623, 0.7575, 0.6241, 0.7599, 0.6241, 0.7599, 0.623, 0.7575, 0.625, 0.765, 0.625, 0.985, 0.625, 0.985, 0.625, 0.765, 0.3752, 0.7624, 0.3759, 0.7599, 0.3759, 0.7599, 0.3752, 0.7624, 0.3785, 0.9946, 0.377, 0.9925, 0.377, 0.9925, 0.3785, 0.9946, 0.6241, 0.7599, 0.6248, 0.7624, 0.6248, 0.7624, 0.6241, 0.7599, 0.6248, 0.9876, 0.6241, 0.9901, 0.6241, 0.9901, 0.6248, 0.9876, 0.6196, 0.7535, 0.6215, 0.7554, 0.6215, 0.7554, 0.6196, 0.7535, 0.6215, 0.7554, 0.623, 0.7575, 0.623, 0.7575, 0.6215, 0.7554, 0.3759, 0.7599, 0.377, 0.7575, 0.377, 0.7575, 0.3759, 0.7599, 0.3825, 0.998, 0.3804, 0.9965, 0.3804, 0.9965, 0.3825, 0.998, 0.6175, 0.752, 0.6196, 0.7535, 0.6196, 0.7535, 0.6175, 0.752, 0.625, 0.985, 0.6248, 0.9876, 0.6248, 0.9876, 0.625, 0.985, 0.6151, 0.7509, 0.6175, 0.752, 0.6175, 0.752, 0.6151, 0.7509, 0.6126, 0.7502, 0.6151, 0.7509, 0.6151, 0.7509, 0.6126, 0.7502, 0.3752, 0.9876, 0.375, 0.985, 0.375, 0.985, 0.3752, 0.9876, 0.3874, 0.9998, 0.3849, 0.9991, 0.3849, 0.9991, 0.3874, 0.9998, 0.39, 0.75, 0.61, 0.75, 0.61, 0.75, 0.39, 0.75, 0.377, 0.9925, 0.3759, 0.9901, 0.3759, 0.9901, 0.377, 0.9925, 0.61, 0.75, 0.6126, 0.7502, 0.6126, 0.7502, 0.61, 0.75, 0.3849, 0.7509, 0.3874, 0.7502, 0.3874, 0.7502, 0.3849, 0.7509, 0.3804, 0.9965, 0.3785, 0.9946, 0.3785, 0.9946, 0.3804, 0.9965, 0.61, 1.0, 0.39, 1.0, 0.39, 1.0, 0.61, 1.0, 0.6175, 0.998, 0.6151, 0.9991, 0.6126, 0.9998, 0.61, 1.0, 0.39, 1.0, 0.3874, 0.9998, 0.3849, 0.9991, 0.3825, 0.998, 0.3804, 0.9965, 0.3785, 0.9946, 0.377, 0.9925, 0.3759, 0.9901, 0.3752, 0.9876, 0.375, 0.985, 0.375, 0.765, 0.3752, 0.7624, 0.3759, 0.7599, 0.377, 0.7575, 0.3785, 0.7554, 0.3804, 0.7535, 0.3825, 0.752, 0.3849, 0.7509, 0.3874, 0.7502, 0.39, 0.75, 0.61, 0.75, 0.6126, 0.7502, 0.6151, 0.7509, 0.6175, 0.752, 0.6196, 0.7535, 0.6215, 0.7554, 0.623, 0.7575, 0.6241, 0.7599, 0.6248, 0.7624, 0.625, 0.765, 0.625, 0.985, 0.6248, 0.9876, 0.6241, 0.9901, 0.623, 0.9925, 0.6215, 0.9946, 0.6196, 0.9965, 0.3874, 0.7502, 0.39, 0.75, 0.39, 0.75, 0.3874, 0.7502, 0.377, 0.7575, 0.3785, 0.7554, 0.3785, 0.7554, 0.377, 0.7575, 0.39, 1.0, 0.3874, 0.9998, 0.3874, 0.9998, 0.39, 1.0, 0.6151, 0.9991, 0.6126, 0.9998, 0.6126, 0.9998, 0.6151, 0.9991, 0.375, 0.765, 0.3752, 0.7624, 0.3752, 0.7624, 0.375, 0.765, 0.6126, 0.9998, 0.61, 1.0, 0.61, 1.0, 0.6126, 0.9998, 0.3825, 0.752, 0.3849, 0.7509, 0.3849, 0.7509, 0.3825, 0.752, 0.375, 0.985, 0.375, 0.765, 0.375, 0.765, 0.375, 0.985, 0.6175, 0.998, 0.6151, 0.9991, 0.6151, 0.9991, 0.6175, 0.998, 0.6196, 0.9965, 0.6175, 0.998, 0.6175, 0.998, 0.6196, 0.9965, 0.6248, 0.7624, 0.625, 0.765, 0.625, 0.765, 0.6248, 0.7631, 0.6248, 0.7631, 0.625, 0.765, 0.625, 0.765, 0.6248, 0.7624, 0.6215, 0.9946, 0.6196, 0.9965, 0.6196, 0.9965, 0.6215, 0.9946, 0.3785, 0.7554, 0.3804, 0.7535, 0.3804, 0.7535, 0.3785, 0.7554, 0.3759, 0.9901, 0.3752, 0.9876, 0.3752, 0.9876, 0.3759, 0.9901, 0.6241, 0.9901, 0.623, 0.9925, 0.623, 0.9925, 0.6241, 0.9901, 0.623, 0.9925, 0.6215, 0.9946, 0.6215, 0.9946, 0.623, 0.9925, 0.623, 0.7575, 0.6241, 0.7599, 0.6241, 0.7599, 0.623, 0.7575, 0.625, 0.765, 0.625, 0.985, 0.625, 0.985, 0.625, 0.765, 0.625, 0.765, 0.625, 0.8664, 0.625, 0.8664, 0.625, 0.765, 0.3752, 0.7624, 0.3759, 0.7599, 0.3759, 0.7599, 0.3752, 0.7624, 0.3785, 0.9946, 0.377, 0.9925, 0.377, 0.9925, 0.3785, 0.9946, 0.6241, 0.7599, 0.6248, 0.7624, 0.6248, 0.7624, 0.6241, 0.7599, 0.6248, 0.9876, 0.6241, 0.9901, 0.6241, 0.9901, 0.6248, 0.9876, 0.6196, 0.7535, 0.6215, 0.7554, 0.6215, 0.7554, 0.6196, 0.7535, 0.6215, 0.7554, 0.623, 0.7575, 0.623, 0.7575, 0.6215, 0.7554, 0.3759, 0.7599, 0.377, 0.7575, 0.377, 0.7575, 0.3759, 0.7599, 0.3825, 0.998, 0.3804, 0.9965, 0.3804, 0.9965, 0.3825, 0.998, 0.6175, 0.752, 0.6196, 0.7535, 0.6196, 0.7535, 0.6175, 0.752, 0.625, 0.985, 0.6248, 0.9876, 0.6248, 0.9876, 0.625, 0.985, 0.6151, 0.7509, 0.6175, 0.752, 0.6175, 0.752, 0.6151, 0.7509, 0.6126, 0.7502, 0.6151, 0.7509, 0.6151, 0.7509, 0.6126, 0.7502, 0.3752, 0.9876, 0.375, 0.985, 0.375, 0.985, 0.3752, 0.9876, 0.3874, 0.9998, 0.3849, 0.9991, 0.3849, 0.9991, 0.3874, 0.9998, 0.39, 0.75, 0.61, 0.75, 0.61, 0.75, 0.39, 0.75, 0.377, 0.9925, 0.3759, 0.9901, 0.3759, 0.9901, 0.377, 0.9925, 0.61, 0.75, 0.6126, 0.7502, 0.6126, 0.7502, 0.61, 0.75, 0.3849, 0.7509, 0.3874, 0.7502, 0.3874, 0.7502, 0.3849, 0.7509, 0.3804, 0.9965, 0.3785, 0.9946, 0.3785, 0.9946, 0.3804, 0.9965, 0.61, 1.0, 0.6001, 1.0, 0.6001, 1.0, 0.4792, 1.0, 0.39, 1.0, 0.61, 1.0, 0.3804, 0.7535, 0.3825, 0.752, 0.3825, 0.752, 0.3804, 0.7535, 0.375, 0.3486, 0.375, 0.485, 0.625, 0.485, 0.625, 0.3486, 0.6376, 0.75, 0.7578, 0.75, 0.7578, 0.5143, 0.7609, 0.5083, 0.77, 0.5024, 0.7764, 0.5, 0.64, 0.5, 0.6376, 0.5045, 0.6248, 0.7624, 0.625, 0.765, 0.625, 0.765, 0.6248, 0.7624, 0.6241, 0.7599, 0.6248, 0.7624, 0.6248, 0.7624, 0.6241, 0.7599, 0.375, 0.7626, 0.375, 0.8828, 0.625, 0.8828, 0.625, 0.7626, 0.2422, 0.75, 0.3624, 0.75, 0.3624, 0.5045, 0.36, 0.5, 0.2236, 0.5, 0.23, 0.5024, 0.2391, 0.5083, 0.2422, 0.5143, 0.375, 0.6072, 0.375, 0.7335, 0.625, 0.7335, 0.625, 0.6072, 0.39, 1.0, 0.4777, 1.0, 0.4777, 1.0, 0.6073, 1.0, 0.61, 1.0, 0.375, 0.01651, 0.375, 0.1428, 0.4734, 0.1428, 0.625, 0.1428, 0.625, 0.01651, 0.39, 1.0, 0.4792, 1.0, 0.4792, 1.0, 0.6001, 1.0, 0.61, 1.0, 0.39, 1.0, 0.125, 0.6072, 0.125, 0.7335, 0.375, 0.7335, 0.375, 0.6072, 0.625, 0.6072, 0.625, 0.7335, 0.875, 0.7335, 0.875, 0.6072])
_uv.active_render = True
_uv = me_cube_001.uv_layers.new(name='UVMap.001')
_uv.uv.foreach_set('vector', [0.0, 0.0, 0.0, 0.0, 0.0, 0.0, 0.0, 0.0, 0.0, 0.0, 0.0, 0.0, 0.0, 0.0, 0.0, 0.0, 0.0, 0.0, 0.0, 0.0, 0.0, 0.0, 0.0, 0.0, 0.0, 0.0, 0.0, 0.0, 0.0, 0.0, 0.0, 0.0, 0.0, 0.0, 0.0, 0.0, 0.0, 0.0, 0.0, 0.0, 0.0, 0.0, 0.0, 0.0, 0.0, 0.0, 0.0, 0.0, 0.0, 0.0, 0.0, 0.0, 0.0, 0.0, 0.0, 0.0, 0.0, 0.0, 0.0, 0.0, 0.0, 0.0, 0.0, 0.0, 0.0, 0.0, 0.0, 0.0, 0.0, 0.0, 0.0, 0.0, 0.0, 0.0, 0.0, 0.0, 0.0, 0.0, 0.0, 0.0, 0.0, 0.0, 0.0, 0.0, 0.0, 0.0, 0.0, 0.0, 0.0, 0.0, 0.0, 0.0, 0.0, 0.0, 0.0, 0.0, 0.0, 0.0, 0.0, 0.0, 0.0, 0.0, 0.0, 0.0, 0.0, 0.0, 0.0, 0.0, 0.0, 0.0, 0.0, 0.0, 0.0, 0.0, 0.0, 0.0, 0.0, 0.0, 0.0, 0.0, 0.0, 0.0, 0.0, 0.0, 0.0, 0.0, 0.0, 0.0, 0.0, 0.0, 0.0, 0.0, 0.0, 0.0, 0.0, 0.0, 0.0, 0.0, 0.0, 0.0, 0.0, 0.0, 0.0, 0.0, 0.0, 0.0, 0.0, 0.0, 0.0, 0.0, 0.0, 0.0, 0.0, 0.0, 0.0, 0.0, 0.0, 0.0, 0.0, 0.0, 0.0, 0.0, 0.0, 0.0, 0.0, 0.0, 0.0, 0.0, 0.0, 0.0, 0.0, 0.0, 0.0, 0.0, 0.0, 0.0, 0.0, 0.0, 0.0, 0.0, 0.0, 0.0, 0.0, 0.0, 0.0, 0.0, 0.0, 0.0, 0.0, 0.0, 0.0, 0.0, 0.0, 0.0, 0.0, 0.0, 0.0, 0.0, 0.0, 0.0, 0.0, 0.0, 0.0, 0.0, 0.0, 0.0, 0.0, 0.0, 0.0, 0.0, 0.0, 0.0, 0.0, 0.0, 0.0, 0.0, 0.0, 0.0, 0.0, 0.0, 0.0, 0.0, 0.0, 0.0, 0.0, 0.0, 0.0, 0.0, 0.0, 0.0, 0.0, 0.0, 0.0, 0.0, 0.0, 0.0, 0.0, 0.0, 0.0, 0.0, 0.0, 0.0, 0.0, 0.0, 0.0, 0.0, 0.0, 0.0, 0.0, 0.0, 0.0, 0.0, 0.0, 0.0, 0.0, 0.0, 0.0, 0.0, 0.0, 0.0, 0.0, 0.0, 0.0, 0.0, 0.0, 0.0, 0.0, 0.0, 0.0, 0.0, 0.0, 0.0, 0.0, 0.0, 0.0, 0.0, 0.0, 0.0, 0.0, 0.0, 0.0, 0.0, 0.0, 0.0, 0.0, 0.0, 0.0, 0.0, 0.0, 0.0, 0.0, 0.0, 0.0, 0.0, 0.0, 0.0, 0.0, 0.0, 0.0, 0.0, 0.0, 0.0, 0.0, 0.0, 0.0, 0.0, 0.0, 0.0, 0.0, 0.0, 0.0, 0.0, 0.0, 0.0, 0.0, 0.0, 0.0, 0.0, 0.0, 0.0, 0.0, 0.0, 0.0, 0.0, 0.0, 0.0, 0.0, 0.0, 0.0, 0.0, 0.0, 0.0, 0.0, 0.0, 0.0, 0.0, 0.0, 0.0, 0.0, 0.0, 0.0, 0.0, 0.0, 0.0, 0.0, 0.0, 0.0, 0.0, 0.0, 0.0, 0.0, 0.0, 0.0, 0.0, 0.0, 0.0, 0.0, 0.0, 0.0, 0.0, 0.0, 0.0, 0.0, 0.0, 0.0, 0.0, 0.0, 0.0, 0.0, 0.0, 0.0, 0.0, 0.0, 0.0, 0.0, 0.0, 0.0, 0.0, 0.0, 0.0, 0.0, 0.0, 0.0, 0.0, 0.0, 0.0, 0.0, 0.0, 0.0, 0.0, 0.0, 0.0, 0.0, 0.0, 0.0, 0.0, 0.0, 0.0, 0.0, 0.0, 0.0, 0.0, 0.0, 0.0, 0.0, 0.0, 0.0, 0.0, 0.0, 0.0, 0.0, 0.0, 0.0, 0.0, 0.0, 0.0, 0.0, 0.0, 0.0, 0.0, 0.0, 0.0, 0.0, 0.0, 0.0, 0.0, 0.0, 0.0, 0.0, 0.0, 0.0, 0.0, 0.0, 0.0, 0.0, 0.0, 0.0, 0.0, 0.0, 0.0, 0.0, 0.0, 0.0, 0.0, 0.0, 0.0, 0.0, 0.0, 0.0, 0.0, 0.0, 0.0, 0.0, 0.0, 0.0, 0.0, 0.0, 0.0, 0.0, 0.0, 0.0, 0.0, 0.0, 0.0, 0.0, 0.0, 0.0, 0.0, 0.0, 0.0, 0.0, 0.0, 0.0, 0.0, 0.0, 0.0, 0.0, 0.0, 0.0, 0.0, 0.0, 0.0, 0.0, 0.0, 0.0, 0.0, 0.0, 0.0, 0.0, 0.0, 0.0, 0.0, 0.0, 0.0, 0.0, 0.0, 0.0, 0.0, 0.0, 0.0, 0.0, 0.0, 0.0, 0.0, 0.0, 0.0, 0.0, 0.0, 0.0, 0.0, 0.0, 0.0, 0.0, 0.0, 0.0, 0.0, 0.0, 0.0, 0.0, 0.0, 0.0, 0.0, 0.0, 0.0, 0.0, 0.0, 0.0, 0.0, 0.0, 0.0, 0.0, 0.0, 0.0, 0.0, 0.0, 0.0, 0.0, 0.0, 0.0, 0.0, 0.0, 0.0, 0.0, 0.0, 0.0, 0.0, 0.0, 0.0, 0.0, 0.0, 0.0, 0.0, 0.0, 0.0, 0.0, 0.0, 0.0, 0.0, 0.0, 0.0, 0.0, 0.0, 0.0, 0.0, 0.0, 0.0, 0.0, 0.0, 0.0, 0.0, 0.0, 0.0, 0.0, 0.0, 0.0, 0.0, 0.0, 0.0, 0.0, 0.0, 0.0, 0.0, 0.0, 0.0, 0.0, 0.0, 0.0, 0.0, 0.0, 0.0, 0.0, 0.0, 0.0, 0.0, 0.0, 0.0, 0.0, 0.0, 0.0, 0.0, 0.0, 0.0, 0.0, 0.0, 0.0, 0.0, 0.0, 0.0, 0.0, 0.0, 0.0, 0.0, 0.0, 0.0, 0.0, 0.0, 0.0, 0.0, 0.0, 0.0, 0.0, 0.0, 0.0, 0.0, 0.0, 0.0, 0.0, 0.0, 0.0, 0.0, 0.0, 0.0, 0.0, 0.0, 0.0, 0.0, 0.0, 0.0, 0.0, 0.0, 0.0, 0.0, 0.0, 0.0, 0.0, 0.0, 0.0, 0.0, 0.0, 0.0, 0.0, 0.0, 0.0, 0.0, 0.0, 0.0, 0.0, 0.0, 0.0, 0.0, 0.0, 0.0, 0.0, 0.0, 0.0, 0.0, 0.0, 0.0, 0.0, 0.0, 0.0, 0.0, 0.0, 0.0, 0.0, 0.0, 0.0, 0.0, 0.0, 0.0, 0.0, 0.0, 0.0, 0.0, 0.0, 0.0, 0.0, 0.0, 0.0, 0.0, 0.0, 0.0, 0.0, 0.0, 0.0, 0.0, 0.0, 0.0, 0.0, 0.0, 0.0, 0.0, 0.0, 0.0, 0.0, 0.0, 0.0, 0.0, 0.0, 0.0, 0.0, 0.0, 0.0, 0.0, 0.0, 0.0, 0.0, 0.0, 0.0, 0.0, 0.0, 0.0, 0.0, 0.0, 0.0, 0.0, 0.0, 0.0, 0.0, 0.0, 0.0, 0.0, 0.0, 0.0, 0.0, 0.0, 0.0, 0.0, 0.0, 0.0, 0.0, 0.0, 0.0, 0.0, 0.0, 0.0, 0.0, 0.0, 0.0, 0.0, 0.0, 0.0, 0.0, 0.0, 0.0, 0.0, 0.0, 0.0, 0.0, 0.0, 0.0, 0.0, 0.0, 0.0, 0.0, 0.0, 0.0, 0.0, 0.0, 0.0, 0.0, 0.0, 0.0, 0.0, 0.0, 0.0, 0.0, 0.0, 0.0, 0.0, 0.0, 0.0, 0.0, 0.0, 0.0, 0.0, 0.0, 0.0, 0.0, 0.0, 0.0, 0.0, 0.0, 0.0, 0.0, 0.0, 0.0, 0.0, 0.0, 0.0, 0.0, 0.0, 0.0, 0.0, 0.0, 0.0, 0.0, 0.0, 0.0, 0.0, 0.0, 0.0, 0.0, 0.0, 0.0, 0.0, 0.0, 0.0, 0.0, 0.0, 0.0, 0.0, 0.0, 0.0, 0.0, 0.0, 0.0, 0.0, 0.0, 0.0, 0.0, 0.0, 0.0, 0.0, 0.0, 0.0, 0.0, 0.0, 0.0, 0.0, 0.0, 0.0, 0.0, 0.0, 0.0, 0.0, 0.0, 0.0, 0.0, 0.0, 0.0, 0.0, 0.0, 0.0, 0.0, 0.0, 0.0, 0.0, 0.0, 0.0, 0.0, 0.0, 0.0, 0.0, 0.0, 0.0, 0.0, 0.0, 0.0, 0.0, 0.0, 0.0, 0.0, 0.0, 0.0, 0.0, 0.0, 0.0, 0.0, 0.0, 0.0, 0.0, 0.0, 0.0, 0.0, 0.0, 0.0, 0.0, 0.0, 0.0, 0.0, 0.0, 0.0, 0.0, 0.0, 0.0, 0.0, 0.0, 0.0, 0.0, 0.0, 0.0, 0.0, 0.0, 0.0, 0.0, 0.0, 0.0, 0.0, 0.0, 0.0, 0.0, 0.0, 0.0, 0.0, 0.0, 0.0, 0.0, 0.0, 0.0, 0.0, 0.0, 0.0, 0.0, 0.0, 0.0, 0.0, 0.0, 0.0, 0.0, 0.0, 0.0, 0.0, 0.0, 0.0, 0.0, 0.0, 0.0, 0.0, 0.0, 0.0, 0.0, 0.0, 0.0, 0.0, 0.0, 0.0, 0.0, 0.0, 0.0, 0.0, 0.0, 0.0, 0.0, 0.0, 0.0, 0.0, 0.0, 0.0, 0.0, 0.0, 0.0, 0.0, 0.0, 0.0, 0.0, 0.0, 0.0, 0.0, 0.0, 0.0, 0.0, 0.0, 0.0, 0.0, 0.0, 0.0, 0.0, 0.0, 0.0, 0.0, 0.0, 0.0, 0.0, 0.0, 0.0, 0.0, 0.0, 0.0, 0.0, 0.0, 0.0, 0.0, 0.0, 0.0, 0.0, 0.0, 0.0, 0.0, 0.0, 0.0, 0.0, 0.0, 0.0, 0.0, 0.0, 0.0, 0.0, 0.0, 0.0, 0.0, 0.0, 0.0, 0.0, 0.0, 0.0, 0.0, 0.0, 0.0, 0.0, 0.0, 0.0, 0.0, 0.0, 0.0, 0.0, 0.0, 0.0, 0.0, 0.0, 0.0, 0.0, 0.0, 0.0, 0.0, 0.0, 0.0, 0.0, 0.0, 0.0, 0.0, 0.0, 0.0, 0.0, 0.0, 0.0, 0.0, 0.0, 0.0, 0.0, 0.0, 0.0, 0.0, 0.0, 0.0, 0.0, 0.0, 0.0, 0.0, 0.0, 0.0, 0.0, 0.0, 0.0, 0.0, 0.0, 0.0, 0.0, 0.0, 0.0, 0.0, 0.0, 0.0, 0.0, 0.0, 0.0, 0.0, 0.0, 0.0, 0.0, 0.0, 0.0, 0.0, 0.0, 0.0, 0.0, 0.0, 0.0, 0.0, 0.0, 0.0, 0.0, 0.0, 0.0, 0.0, 0.0, 0.0, 0.0, 0.0, 0.0, 0.0, 0.0, 0.0, 0.0, 0.0, 0.0, 0.0, 0.0, 0.0, 0.0, 0.0, 0.0, 0.0, 0.0, 0.0, 0.0, 0.0, 0.0, 0.0, 0.0, 0.0, 0.0, 0.0, 0.0, 0.0, 0.0, 0.0, 0.0, 0.0, 0.0, 0.0, 0.0, 0.0, 0.0, 0.0, 0.0, 0.0, 0.0, 0.0, 0.0, 0.0, 0.0, 0.0, 0.0, 0.0, 0.0, 0.0, 0.0, 0.0, 0.0, 0.0, 0.0, 0.0, 0.0, 0.0, 0.0, 0.0, 0.0, 0.0, 0.0, 0.0, 0.0, 0.0, 0.0, 0.0, 0.0, 0.0, 0.0, 0.0, 0.0, 0.0, 0.0, 0.0, 0.0, 0.0, 0.0, 0.0, 0.0, 0.0, 0.0, 0.0, 0.0, 0.0, 0.0, 0.0, 0.0, 0.0, 0.0, 0.0, 0.0, 0.0, 0.0, 0.0, 0.0, 0.0, 0.0, 0.0, 0.0, 0.0, 0.0, 0.0, 0.0, 0.0, 0.0, 0.0, 0.0, 0.0, 0.0, 0.0, 0.0, 0.0, 0.0, 0.0, 0.0, 0.0, 0.0, 0.0, 0.0, 0.0, 0.0, 0.0, 0.0, 0.0, 0.0, 0.0, 0.0, 0.0, 0.0, 0.0, 0.0, 0.0, 0.0, 0.0, 0.0, 0.0, 0.0, 0.0, 0.0, 0.0, 0.0, 0.0, 0.0, 0.0, 0.0, 0.0, 0.0, 0.0, 0.0, 0.0, 0.0, 0.0, 0.0, 0.0, 0.0, 0.0, 0.0, 0.0, 0.0, 0.0, 0.0, 0.0, 0.0, 0.0, 0.0, 0.0, 0.0, 0.0, 0.0, 0.0, 0.0, 0.0, 0.0, 0.0, 0.0, 0.0, 0.0, 0.0, 0.0, 0.0, 0.0, 0.0, 0.0, 0.0, 0.0, 0.0, 0.0, 0.0, 0.0, 0.0, 0.0, 0.0, 0.0, 0.0, 0.0, 0.0, 0.0, 0.0, 0.0, 0.0, 0.0, 0.0, 0.0, 0.0, 0.0, 0.0, 0.0, 0.0, 0.0, 0.0, 0.0, 0.0, 0.0, 0.0, 0.0, 0.0, 0.0, 0.0, 0.0, 0.0, 0.0, 0.0, 0.0, 0.0, 0.0, 0.0, 0.0, 0.0, 0.0, 0.0, 0.0, 0.0, 0.0, 0.0, 0.0, 0.0, 0.0, 0.0, 0.0, 0.0, 0.0, 0.0, 0.0, 0.0, 0.0, 0.0, 0.0, 0.0, 0.0, 0.0, 0.0, 0.0, 0.0, 0.0, 0.0, 0.0, 0.0, 0.0, 0.0, 0.0, 0.0, 0.0, 0.0, 0.0, 0.0, 0.0, 0.0, 0.0, 0.0, 0.0, 0.0, 0.0, 0.0, 0.0, 0.0, 0.0, 0.0, 0.0, 0.0, 0.0, 0.0, 0.0, 0.0, 0.0, 0.0, 0.0, 0.0, 0.0, 0.0, 0.0, 0.0, 0.0, 0.0, 0.0, 0.0, 0.0, 0.0, 0.0, 0.0, 0.0, 0.0, 0.0, 0.0, 0.0, 0.0, 0.0, 0.0, 0.0, 0.0, 0.0, 0.0, 0.0, 0.0, 0.0, 0.0, 0.0, 0.0, 0.0, 0.0, 0.0, 0.0, 0.0, 0.0, 0.0, 0.0, 0.0, 0.0, 0.0, 0.0, 0.0, 0.0, 0.0, 0.0, 0.0, 0.0, 0.0, 0.0, 0.0, 0.0, 0.0, 0.0, 0.0, 0.0, 0.0, 0.0, 0.0, 0.0, 0.0, 0.0, 0.0, 0.0, 0.0, 0.0, 0.0, 0.0, 0.0, 0.0, 0.0, 0.0, 0.0, 0.0, 0.0, 0.0, 0.0, 0.0, 0.0, 0.0, 0.0, 0.0, 0.0, 0.0, 0.0, 0.0, 0.0, 0.0, 0.0, 0.0, 0.0, 0.0, 0.0, 0.0, 0.0, 0.0, 0.0, 0.0, 0.0, 0.0, 0.0, 0.0, 0.0, 0.0, 0.0, 0.0, 0.0, 0.0, 0.0, 0.0, 0.0, 0.0, 0.0, 0.0, 0.0, 0.0, 0.0, 0.0, 0.0, 0.0, 0.0, 0.0, 0.0, 0.0, 0.0, 0.0, 0.0, 0.0, 0.0, 0.0, 0.0, 0.0, 0.0, 0.0, 0.0, 0.0, 0.0, 0.0, 0.0, 0.0, 0.0, 0.0, 0.0, 0.0, 0.0, 0.0, 0.0, 0.0, 0.0, 0.0, 0.0, 0.0, 0.0, 0.0, 0.0, 0.0, 0.0, 0.0, 0.0, 0.0, 0.0, 0.0, 0.0, 0.0, 0.0, 0.0, 0.0, 0.0, 0.0, 0.0, 0.0, 0.0, 0.0, 0.0, 0.0, 0.0, 0.0, 0.0, 0.0, 0.0, 0.0, 0.0, 0.0, 0.0, 0.0, 0.0, 0.0, 0.0, 0.0, 0.0, 0.0, 0.0, 0.0, 0.0, 0.0, 0.0, 0.0, 0.0, 0.0, 0.0, 0.0, 0.0, 0.0, 0.0, 0.0, 0.0, 0.0, 0.0, 0.0, 0.0, 0.0, 0.0, 0.0, 0.0, 0.0, 0.0, 0.0, 0.0, 0.0, 0.0, 0.0, 0.0, 0.0, 0.0, 0.0, 0.0, 0.0, 0.0, 0.0, 0.0, 0.0, 0.0, 0.0, 0.0, 0.0, 0.0, 0.0, 0.0, 0.0, 0.0, 0.0, 0.0, 0.0, 0.0, 0.0, 0.0, 0.0, 0.0, 0.0, 0.0, 0.0, 0.0, 0.0, 0.0, 0.0, 0.0, 0.0, 0.0, 0.0, 0.0, 0.0, 0.0, 0.0, 0.0, 0.0, 0.0, 0.0, 0.0, 0.0, 0.0, 0.0, 0.0, 0.0, 0.0, 0.0, 0.0, 0.0, 0.0, 0.0, 0.0, 0.0, 0.0, 0.0, 0.0, 0.0, 0.0, 0.0, 0.0, 0.0, 0.0, 0.0, 0.0, 0.0, 0.0, 0.0, 0.0, 0.0, 0.0, 0.0, 0.0, 0.0, 0.0, 0.0, 0.0, 0.0, 0.0, 0.0, 0.0, 0.0, 0.0, 0.0, 0.0, 0.0, 0.0, 0.0, 0.0, 0.0, 0.0, 0.0, 0.0, 0.0, 0.0, 0.0, 0.0, 0.0, 0.0, 0.0, 0.0, 0.0, 0.0, 0.0, 0.0, 0.0, 0.0, 0.0, 0.0, 0.0, 0.0, 0.0, 0.0, 0.0, 0.0, 0.0, 0.0, 0.0, 0.0, 0.0, 0.0, 0.0, 0.0, 0.0, 0.0, 0.0, 0.0, 0.0, 0.0, 0.0, 0.0, 0.0, 0.0, 0.0, 0.0, 0.0, 0.0, 0.0, 0.0, 0.0, 0.0, 0.0, 0.0, 0.0, 0.0, 0.0, 0.0, 0.0, 0.0, 0.0, 0.0, 0.0, 0.0, 0.0, 0.0, 0.0, 0.0, 0.0, 0.0, 0.0, 0.0, 0.0, 0.0, 0.0, 0.0, 0.0, 0.0, 0.0, 0.0, 0.0, 0.0, 0.0, 0.0, 0.0, 0.0, 0.0, 0.0, 0.0, 0.0, 0.0, 0.0, 0.0, 0.0, 0.0, 0.0, 0.0, 0.0, 0.0, 0.0, 0.0, 0.0, 0.0, 0.0, 0.0, 0.0, 0.0, 0.0, 0.0, 0.0, 0.0, 0.0, 0.0, 0.0, 0.0, 0.0, 0.0, 0.0, 0.0, 0.0, 0.0, 0.0, 0.0, 0.0, 0.0, 0.0, 0.0, 0.0, 0.0, 0.0, 0.0, 0.0, 0.0, 0.0, 0.0, 0.0, 0.0, 0.0, 0.0, 0.0, 0.0, 0.0, 0.0, 0.0, 0.0, 0.0, 0.0, 0.0, 0.0, 0.0, 0.0, 0.0, 0.0, 0.0, 0.0, 0.0, 0.0, 0.0, 0.0, 0.0, 0.0, 0.0, 0.0, 0.0, 0.0, 0.0, 0.0, 0.0, 0.0, 0.0, 0.0, 0.0, 0.0, 0.0, 0.0, 0.0, 0.0, 0.0, 0.0, 0.0, 0.0, 0.0, 0.0, 0.0, 0.0, 0.0, 0.0, 0.0, 0.0, 0.0, 0.0, 0.0, 0.0, 0.0, 0.0, 0.0, 0.0, 0.0, 0.0, 0.0, 0.0, 0.0, 0.0, 0.0, 0.0, 0.0, 0.0, 0.0, 0.0, 0.0, 0.0, 0.0, 0.0, 0.0, 0.0, 0.0, 0.0, 0.0, 0.0, 0.0, 0.0, 0.0, 0.0, 0.0, 0.0, 0.0, 0.0, 0.0, 0.0, 0.0, 0.0, 0.0, 0.0, 0.0, 0.0, 0.0, 0.0, 0.0, 0.0, 0.0, 0.0, 0.0, 0.0, 0.0, 0.0, 0.0, 0.0, 0.0, 0.0, 0.0, 0.0, 0.0, 0.0, 0.0, 0.0, 0.0, 0.0, 0.0, 0.0, 0.0, 0.0, 0.0, 0.0, 0.0, 0.0, 0.0, 0.0, 0.0, 0.0, 0.0, 0.0, 0.0, 0.0, 0.0, 0.0, 0.0, 0.0, 0.0, 0.0, 0.0, 0.0, 0.0, 0.0, 0.0, 0.0, 0.0, 0.0, 0.0, 0.0, 0.0, 0.0, 0.0, 0.0, 0.0, 0.0, 0.0, 0.0, 0.0, 0.0, 0.0, 0.0, 0.0, 0.0, 0.0, 0.0, 0.0, 0.0, 0.0, 0.0, 0.0, 0.0, 0.0, 0.0, 0.0, 0.0, 0.0, 0.0, 0.0, 0.0, 0.0, 0.0, 0.0, 0.0, 0.0, 0.0, 0.0, 0.0, 0.0, 0.0, 0.0, 0.0, 0.0, 0.0, 0.0, 0.0, 0.0, 0.0, 0.0, 0.0, 0.0, 0.0, 0.0, 0.0, 0.0, 0.0, 0.0, 0.0, 0.0, 0.0, 0.0, 0.0, 0.0, 0.0, 0.0, 0.0, 0.0, 0.0, 0.0, 0.0, 0.0, 0.0, 0.0, 0.0, 0.0, 0.0, 0.0, 0.0, 0.0, 0.0, 0.0, 0.0, 0.0, 0.0, 0.0, 0.0, 0.0, 0.0, 0.0, 0.0, 0.0, 0.0, 0.0, 0.0, 0.0, 0.0, 0.0, 0.0, 0.0, 0.0, 0.0, 0.0, 0.0, 0.0, 0.0, 0.0, 0.0, 0.0, 0.0, 0.0, 0.0, 0.0, 0.0, 0.0, 0.0, 0.0, 0.0, 0.0, 0.0, 0.0, 0.0, 0.0, 0.0, 0.0, 0.0, 0.0, 0.0, 0.0, 0.0, 0.0, 0.0, 0.0, 0.0, 0.0, 0.0, 0.0, 0.0, 0.0, 0.0, 0.0, 0.0, 0.0, 0.0, 0.0, 0.0, 0.0, 0.0, 0.0, 0.0, 0.0, 0.0, 0.0, 0.0, 0.0, 0.0, 0.0, 0.0, 0.0, 0.0, 0.0, 0.0, 0.0, 0.0, 0.0, 0.0, 0.0, 0.0, 0.0, 0.0, 0.0, 0.0, 0.0, 0.0, 0.0, 0.0, 0.0, 0.0, 0.0, 0.0, 0.0, 0.0, 0.0, 0.0, 0.0, 0.0, 0.0, 0.0, 0.0, 0.0, 0.0, 0.0, 0.0, 0.0, 0.0, 0.0, 0.0, 0.0, 0.0, 0.0, 0.0, 0.0, 0.0, 0.0, 0.0, 0.0, 0.0, 0.0, 0.0, 0.0, 0.0, 0.0, 0.0, 0.0, 0.0, 0.0, 0.0, 0.0, 0.0, 0.0, 0.0, 0.0, 0.0, 0.0, 0.0, 0.0, 0.0, 0.0, 0.0, 0.0, 0.0, 0.0, 0.0, 0.0, 0.0, 0.0, 0.0, 0.0, 0.0, 0.0, 0.0, 0.0, 0.0, 0.0, 0.0, 0.0, 0.0, 0.0, 0.0, 0.0, 0.0, 0.0, 0.0, 0.0, 0.0, 0.0, 0.0, 0.0, 0.0, 0.0, 0.0, 0.0, 0.0, 0.0, 0.0, 0.0, 0.0, 0.0, 0.0, 0.0, 0.0, 0.0, 0.0, 0.0, 0.0, 0.0, 0.0, 0.0, 0.0, 0.0, 0.0, 0.0, 0.0, 0.0, 0.0, 0.0, 0.0, 0.0, 0.0, 0.0, 0.0, 0.0, 0.0, 0.0, 0.0, 0.0, 0.0, 0.0, 0.0, 0.0, 0.0, 0.0, 0.0, 0.0, 0.0, 0.0, 0.0, 0.0, 0.0, 0.0, 0.0, 0.0, 0.0, 0.0, 0.0, 0.0, 0.0, 0.0, 0.0, 0.0, 0.0, 0.0, 0.0, 0.0, 0.0, 0.0, 0.0, 0.0, 0.0, 0.0, 0.0, 0.0, 0.0, 0.0, 0.0, 0.0, 0.0, 0.0, 0.0, 0.0, 0.0, 0.0, 0.0, 0.0, 0.0, 0.0, 0.0, 0.0, 0.0, 0.0, 0.0, 0.0, 0.0, 0.0, 0.0, 0.0, 0.0, 0.0, 0.0, 0.0, 0.0, 0.0, 0.0, 0.0, 0.0, 0.0, 0.0, 0.0, 0.0, 0.0, 0.0, 0.0, 0.0, 0.0, 0.0, 0.0, 0.0, 0.0, 0.0, 0.0, 0.0, 0.0, 0.0, 0.0, 0.0, 0.0, 0.0, 0.0, 0.0, 0.0, 0.0, 0.0, 0.0, 0.0, 0.0, 0.0, 0.0, 0.0, 0.0, 0.0, 0.0, 0.0, 0.0, 0.0, 0.0, 0.0, 0.0, 0.0, 0.0, 0.0, 0.0, 0.0, 0.0, 0.0, 0.0, 0.0, 0.0, 0.0, 0.0, 0.0, 0.0, 0.0, 0.0, 0.0, 0.0, 0.0, 0.0, 0.0, 0.0, 0.0, 0.0, 0.0, 0.0, 0.0, 0.0, 0.0, 0.0, 0.0, 0.0, 0.0, 0.0, 0.0, 0.0, 0.0, 0.0, 0.0, 0.0, 0.0, 0.0, 0.0, 0.0, 0.0, 0.0, 0.0, 0.0, 0.0, 0.0, 0.0, 0.0, 0.0, 0.0, 0.0, 0.0, 0.0, 0.0, 0.0, 0.0, 0.0, 0.0, 0.0, 0.0, 0.0, 0.0, 0.0, 0.0, 0.0, 0.0, 0.0, 0.0, 0.0, 0.0, 0.0, 0.0, 0.0, 0.0, 0.0, 0.0, 0.0, 0.0, 0.0, 0.0, 0.0, 0.0, 0.0, 0.0, 0.0, 0.0, 0.0, 0.0, 0.0, 0.0, 0.0, 0.0, 0.0, 0.0, 0.0, 0.0, 0.0, 0.0, 0.0, 0.0, 0.0, 0.0, 0.0, 0.0, 0.0, 0.0, 0.0, 0.0, 0.0, 0.0, 0.0, 0.0, 0.0, 0.0, 0.0, 0.0, 0.0, 0.0, 0.0, 0.0, 0.0, 0.0, 0.0, 0.0, 0.0, 0.0, 0.0, 0.0, 0.0, 0.0, 0.0, 0.0, 0.0, 0.0, 0.0, 0.0, 0.0, 0.0, 0.0, 0.0, 0.0, 0.0, 0.0, 0.0, 0.0, 0.0, 0.0, 0.0, 0.0, 0.0, 0.0, 0.0, 0.0, 0.0, 0.0, 0.0, 0.0, 0.0, 0.0, 0.0, 0.0, 0.0, 0.0])
_uv = me_cube_001.uv_layers.new(name='UVMap.002')
_uv.uv.foreach_set('vector', [0.0, 0.0, 0.0, 0.0, 0.0, 0.0, 0.0, 0.0, 0.0, 0.0, 0.0, 0.0, 0.0, 0.0, 0.0, 0.0, 0.0, 0.0, 0.0, 0.0, 0.0, 0.0, 0.0, 0.0, 0.0, 0.0, 0.0, 0.0, 0.0, 0.0, 0.0, 0.0, 0.0, 0.0, 0.0, 0.0, 0.0, 0.0, 0.0, 0.0, 0.0, 0.0, 0.0, 0.0, 0.0, 0.0, 0.0, 0.0, 0.0, 0.0, 0.0, 0.0, 0.0, 0.0, 0.0, 0.0, 0.0, 0.0, 0.0, 0.0, 0.0, 0.0, 0.0, 0.0, 0.0, 0.0, 0.0, 0.0, 0.0, 0.0, 0.0, 0.0, 0.0, 0.0, 0.0, 0.0, 0.0, 0.0, 0.0, 0.0, 0.0, 0.0, 0.0, 0.0, 0.0, 0.0, 0.0, 0.0, 0.0, 0.0, 0.0, 0.0, 0.0, 0.0, 0.0, 0.0, 0.0, 0.0, 0.0, 0.0, 0.0, 0.0, 0.0, 0.0, 0.0, 0.0, 0.0, 0.0, 0.0, 0.0, 0.0, 0.0, 0.0, 0.0, 0.0, 0.0, 0.0, 0.0, 0.0, 0.0, 0.0, 0.0, 0.0, 0.0, 0.0, 0.0, 0.0, 0.0, 0.0, 0.0, 0.0, 0.0, 0.0, 0.0, 0.0, 0.0, 0.0, 0.0, 0.0, 0.0, 0.0, 0.0, 0.0, 0.0, 0.0, 0.0, 0.0, 0.0, 0.0, 0.0, 0.0, 0.0, 0.0, 0.0, 0.0, 0.0, 0.0, 0.0, 0.0, 0.0, 0.0, 0.0, 0.0, 0.0, 0.0, 0.0, 0.0, 0.0, 0.0, 0.0, 0.0, 0.0, 0.0, 0.0, 0.0, 0.0, 0.0, 0.0, 0.0, 0.0, 0.0, 0.0, 0.0, 0.0, 0.0, 0.0, 0.0, 0.0, 0.0, 0.0, 0.0, 0.0, 0.0, 0.0, 0.0, 0.0, 0.0, 0.0, 0.0, 0.0, 0.0, 0.0, 0.0, 0.0, 0.0, 0.0, 0.0, 0.0, 0.0, 0.0, 0.0, 0.0, 0.0, 0.0, 0.0, 0.0, 0.0, 0.0, 0.0, 0.0, 0.0, 0.0, 0.0, 0.0, 0.0, 0.0, 0.0, 0.0, 0.0, 0.0, 0.0, 0.0, 0.0, 0.0, 0.0, 0.0, 0.0, 0.0, 0.0, 0.0, 0.0, 0.0, 0.0, 0.0, 0.0, 0.0, 0.0, 0.0, 0.0, 0.0, 0.0, 0.0, 0.0, 0.0, 0.0, 0.0, 0.0, 0.0, 0.0, 0.0, 0.0, 0.0, 0.0, 0.0, 0.0, 0.0, 0.0, 0.0, 0.0, 0.0, 0.0, 0.0, 0.0, 0.0, 0.0, 0.0, 0.0, 0.0, 0.0, 0.0, 0.0, 0.0, 0.0, 0.0, 0.0, 0.0, 0.0, 0.0, 0.0, 0.0, 0.0, 0.0, 0.0, 0.0, 0.0, 0.0, 0.0, 0.0, 0.0, 0.0, 0.0, 0.0, 0.0, 0.0, 0.0, 0.0, 0.0, 0.0, 0.0, 0.0, 0.0, 0.0, 0.0, 0.0, 0.0, 0.0, 0.0, 0.0, 0.0, 0.0, 0.0, 0.0, 0.0, 0.0, 0.0, 0.0, 0.0, 0.0, 0.0, 0.0, 0.0, 0.0, 0.0, 0.0, 0.0, 0.0, 0.0, 0.0, 0.0, 0.0, 0.0, 0.0, 0.0, 0.0, 0.0, 0.0, 0.0, 0.0, 0.0, 0.0, 0.0, 0.0, 0.0, 0.0, 0.0, 0.0, 0.0, 0.0, 0.0, 0.0, 0.0, 0.0, 0.0, 0.0, 0.0, 0.0, 0.0, 0.0, 0.0, 0.0, 0.0, 0.0, 0.0, 0.0, 0.0, 0.0, 0.0, 0.0, 0.0, 0.0, 0.0, 0.0, 0.0, 0.0, 0.0, 0.0, 0.0, 0.0, 0.0, 0.0, 0.0, 0.0, 0.0, 0.0, 0.0, 0.0, 0.0, 0.0, 0.0, 0.0, 0.0, 0.0, 0.0, 0.0, 0.0, 0.0, 0.0, 0.0, 0.0, 0.0, 0.0, 0.0, 0.0, 0.0, 0.0, 0.0, 0.0, 0.0, 0.0, 0.0, 0.0, 0.0, 0.0, 0.0, 0.0, 0.0, 0.0, 0.0, 0.0, 0.0, 0.0, 0.0, 0.0, 0.0, 0.0, 0.0, 0.0, 0.0, 0.0, 0.0, 0.0, 0.0, 0.0, 0.0, 0.0, 0.0, 0.0, 0.0, 0.0, 0.0, 0.0, 0.0, 0.0, 0.0, 0.0, 0.0, 0.0, 0.0, 0.0, 0.0, 0.0, 0.0, 0.0, 0.0, 0.0, 0.0, 0.0, 0.0, 0.0, 0.0, 0.0, 0.0, 0.0, 0.0, 0.0, 0.0, 0.0, 0.0, 0.0, 0.0, 0.0, 0.0, 0.0, 0.0, 0.0, 0.0, 0.0, 0.0, 0.0, 0.0, 0.0, 0.0, 0.0, 0.0, 0.0, 0.0, 0.0, 0.0, 0.0, 0.0, 0.0, 0.0, 0.0, 0.0, 0.0, 0.0, 0.0, 0.0, 0.0, 0.0, 0.0, 0.0, 0.0, 0.0, 0.0, 0.0, 0.0, 0.0, 0.0, 0.0, 0.0, 0.0, 0.0, 0.0, 0.0, 0.0, 0.0, 0.0, 0.0, 0.0, 0.0, 0.0, 0.0, 0.0, 0.0, 0.0, 0.0, 0.0, 0.0, 0.0, 0.0, 0.0, 0.0, 0.0, 0.0, 0.0, 0.0, 0.0, 0.0, 0.0, 0.0, 0.0, 0.0, 0.0, 0.0, 0.0, 0.0, 0.0, 0.0, 0.0, 0.0, 0.0, 0.0, 0.0, 0.0, 0.0, 0.0, 0.0, 0.0, 0.0, 0.0, 0.0, 0.0, 0.0, 0.0, 0.0, 0.0, 0.0, 0.0, 0.0, 0.0, 0.0, 0.0, 0.0, 0.0, 0.0, 0.0, 0.0, 0.0, 0.0, 0.0, 0.0, 0.0, 0.0, 0.0, 0.0, 0.0, 0.0, 0.0, 0.0, 0.0, 0.0, 0.0, 0.0, 0.0, 0.0, 0.0, 0.0, 0.0, 0.0, 0.0, 0.0, 0.0, 0.0, 0.0, 0.0, 0.0, 0.0, 0.0, 0.0, 0.0, 0.0, 0.0, 0.0, 0.0, 0.0, 0.0, 0.0, 0.0, 0.0, 0.0, 0.0, 0.0, 0.0, 0.0, 0.0, 0.0, 0.0, 0.0, 0.0, 0.0, 0.0, 0.0, 0.0, 0.0, 0.0, 0.0, 0.0, 0.0, 0.0, 0.0, 0.0, 0.0, 0.0, 0.0, 0.0, 0.0, 0.0, 0.0, 0.0, 0.0, 0.0, 0.0, 0.0, 0.0, 0.0, 0.0, 0.0, 0.0, 0.0, 0.0, 0.0, 0.0, 0.0, 0.0, 0.0, 0.0, 0.0, 0.0, 0.0, 0.0, 0.0, 0.0, 0.0, 0.0, 0.0, 0.0, 0.0, 0.0, 0.0, 0.0, 0.0, 0.0, 0.0, 0.0, 0.0, 0.0, 0.0, 0.0, 0.0, 0.0, 0.0, 0.0, 0.0, 0.0, 0.0, 0.0, 0.0, 0.0, 0.0, 0.0, 0.0, 0.0, 0.0, 0.0, 0.0, 0.0, 0.0, 0.0, 0.0, 0.0, 0.0, 0.0, 0.0, 0.0, 0.0, 0.0, 0.0, 0.0, 0.0, 0.0, 0.0, 0.0, 0.0, 0.0, 0.0, 0.0, 0.0, 0.0, 0.0, 0.0, 0.0, 0.0, 0.0, 0.0, 0.0, 0.0, 0.0, 0.0, 0.0, 0.0, 0.0, 0.0, 0.0, 0.0, 0.0, 0.0, 0.0, 0.0, 0.0, 0.0, 0.0, 0.0, 0.0, 0.0, 0.0, 0.0, 0.0, 0.0, 0.0, 0.0, 0.0, 0.0, 0.0, 0.0, 0.0, 0.0, 0.0, 0.0, 0.0, 0.0, 0.0, 0.0, 0.0, 0.0, 0.0, 0.0, 0.0, 0.0, 0.0, 0.0, 0.0, 0.0, 0.0, 0.0, 0.0, 0.0, 0.0, 0.0, 0.0, 0.0, 0.0, 0.0, 0.0, 0.0, 0.0, 0.0, 0.0, 0.0, 0.0, 0.0, 0.0, 0.0, 0.0, 0.0, 0.0, 0.0, 0.0, 0.0, 0.0, 0.0, 0.0, 0.0, 0.0, 0.0, 0.0, 0.0, 0.0, 0.0, 0.0, 0.0, 0.0, 0.0, 0.0, 0.0, 0.0, 0.0, 0.0, 0.0, 0.0, 0.0, 0.0, 0.0, 0.0, 0.0, 0.0, 0.0, 0.0, 0.0, 0.0, 0.0, 0.0, 0.0, 0.0, 0.0, 0.0, 0.0, 0.0, 0.0, 0.0, 0.0, 0.0, 0.0, 0.0, 0.0, 0.0, 0.0, 0.0, 0.0, 0.0, 0.0, 0.0, 0.0, 0.0, 0.0, 0.0, 0.0, 0.0, 0.0, 0.0, 0.0, 0.0, 0.0, 0.0, 0.0, 0.0, 0.0, 0.0, 0.0, 0.0, 0.0, 0.0, 0.0, 0.0, 0.0, 0.0, 0.0, 0.0, 0.0, 0.0, 0.0, 0.0, 0.0, 0.0, 0.0, 0.0, 0.0, 0.0, 0.0, 0.0, 0.0, 0.0, 0.0, 0.0, 0.0, 0.0, 0.0, 0.0, 0.0, 0.0, 0.0, 0.0, 0.0, 0.0, 0.0, 0.0, 0.0, 0.0, 0.0, 0.0, 0.0, 0.0, 0.0, 0.0, 0.0, 0.0, 0.0, 0.0, 0.0, 0.0, 0.0, 0.0, 0.0, 0.0, 0.0, 0.0, 0.0, 0.0, 0.0, 0.0, 0.0, 0.0, 0.0, 0.0, 0.0, 0.0, 0.0, 0.0, 0.0, 0.0, 0.0, 0.0, 0.0, 0.0, 0.0, 0.0, 0.0, 0.0, 0.0, 0.0, 0.0, 0.0, 0.0, 0.0, 0.0, 0.0, 0.0, 0.0, 0.0, 0.0, 0.0, 0.0, 0.0, 0.0, 0.0, 0.0, 0.0, 0.0, 0.0, 0.0, 0.0, 0.0, 0.0, 0.0, 0.0, 0.0, 0.0, 0.0, 0.0, 0.0, 0.0, 0.0, 0.0, 0.0, 0.0, 0.0, 0.0, 0.0, 0.0, 0.0, 0.0, 0.0, 0.0, 0.0, 0.0, 0.0, 0.0, 0.0, 0.0, 0.0, 0.0, 0.0, 0.0, 0.0, 0.0, 0.0, 0.0, 0.0, 0.0, 0.0, 0.0, 0.0, 0.0, 0.0, 0.0, 0.0, 0.0, 0.0, 0.0, 0.0, 0.0, 0.0, 0.0, 0.0, 0.0, 0.0, 0.0, 0.0, 0.0, 0.0, 0.0, 0.0, 0.0, 0.0, 0.0, 0.0, 0.0, 0.0, 0.0, 0.0, 0.0, 0.0, 0.0, 0.0, 0.0, 0.0, 0.0, 0.0, 0.0, 0.0, 0.0, 0.0, 0.0, 0.0, 0.0, 0.0, 0.0, 0.0, 0.0, 0.0, 0.0, 0.0, 0.0, 0.0, 0.0, 0.0, 0.0, 0.0, 0.0, 0.0, 0.0, 0.0, 0.0, 0.0, 0.0, 0.0, 0.0, 0.0, 0.0, 0.0, 0.0, 0.0, 0.0, 0.0, 0.0, 0.0, 0.0, 0.0, 0.0, 0.0, 0.0, 0.0, 0.0, 0.0, 0.0, 0.0, 0.0, 0.0, 0.0, 0.0, 0.0, 0.0, 0.0, 0.0, 0.0, 0.0, 0.0, 0.0, 0.0, 0.0, 0.0, 0.0, 0.0, 0.0, 0.0, 0.0, 0.0, 0.0, 0.0, 0.0, 0.0, 0.0, 0.0, 0.0, 0.0, 0.0, 0.0, 0.0, 0.0, 0.0, 0.0, 0.0, 0.0, 0.0, 0.0, 0.0, 0.0, 0.0, 0.0, 0.0, 0.0, 0.0, 0.0, 0.0, 0.0, 0.0, 0.0, 0.0, 0.0, 0.0, 0.0, 0.0, 0.0, 0.0, 0.0, 0.0, 0.0, 0.0, 0.0, 0.0, 0.0, 0.0, 0.0, 0.0, 0.0, 0.0, 0.0, 0.0, 0.0, 0.0, 0.0, 0.0, 0.0, 0.0, 0.0, 0.0, 0.0, 0.0, 0.0, 0.0, 0.0, 0.0, 0.0, 0.0, 0.0, 0.0, 0.0, 0.0, 0.0, 0.0, 0.0, 0.0, 0.0, 0.0, 0.0, 0.0, 0.0, 0.0, 0.0, 0.0, 0.0, 0.0, 0.0, 0.0, 0.0, 0.0, 0.0, 0.0, 0.0, 0.0, 0.0, 0.0, 0.0, 0.0, 0.0, 0.0, 0.0, 0.0, 0.0, 0.0, 0.0, 0.0, 0.0, 0.0, 0.0, 0.0, 0.0, 0.0, 0.0, 0.0, 0.0, 0.0, 0.0, 0.0, 0.0, 0.0, 0.0, 0.0, 0.0, 0.0, 0.0, 0.0, 0.0, 0.0, 0.0, 0.0, 0.0, 0.0, 0.0, 0.0, 0.0, 0.0, 0.0, 0.0, 0.0, 0.0, 0.0, 0.0, 0.0, 0.0, 0.0, 0.0, 0.0, 0.0, 0.0, 0.0, 0.0, 0.0, 0.0, 0.0, 0.0, 0.0, 0.0, 0.0, 0.0, 0.0, 0.0, 0.0, 0.0, 0.0, 0.0, 0.0, 0.0, 0.0, 0.0, 0.0, 0.0, 0.0, 0.0, 0.0, 0.0, 0.0, 0.0, 0.0, 0.0, 0.0, 0.0, 0.0, 0.0, 0.0, 0.0, 0.0, 0.0, 0.0, 0.0, 0.0, 0.0, 0.0, 0.0, 0.0, 0.0, 0.0, 0.0, 0.0, 0.0, 0.0, 0.0, 0.0, 0.0, 0.0, 0.0, 0.0, 0.0, 0.0, 0.0, 0.0, 0.0, 0.0, 0.0, 0.0, 0.0, 0.0, 0.0, 0.0, 0.0, 0.0, 0.0, 0.0, 0.0, 0.0, 0.0, 0.0, 0.0, 0.0, 0.0, 0.0, 0.0, 0.0, 0.0, 0.0, 0.0, 0.0, 0.0, 0.0, 0.0, 0.0, 0.0, 0.0, 0.0, 0.0, 0.0, 0.0, 0.0, 0.0, 0.0, 0.0, 0.0, 0.0, 0.0, 0.0, 0.0, 0.0, 0.0, 0.0, 0.0, 0.0, 0.0, 0.0, 0.0, 0.0, 0.0, 0.0, 0.0, 0.0, 0.0, 0.0, 0.0, 0.0, 0.0, 0.0, 0.0, 0.0, 0.0, 0.0, 0.0, 0.0, 0.0, 0.0, 0.0, 0.0, 0.0, 0.0, 0.0, 0.0, 0.0, 0.0, 0.0, 0.0, 0.0, 0.0, 0.0, 0.0, 0.0, 0.0, 0.0, 0.0, 0.0, 0.0, 0.0, 0.0, 0.0, 0.0, 0.0, 0.0, 0.0, 0.0, 0.0, 0.0, 0.0, 0.0, 0.0, 0.0, 0.0, 0.0, 0.0, 0.0, 0.0, 0.0, 0.0, 0.0, 0.0, 0.0, 0.0, 0.0, 0.0, 0.0, 0.0, 0.0, 0.0, 0.0, 0.0, 0.0, 0.0, 0.0, 0.0, 0.0, 0.0, 0.0, 0.0, 0.0, 0.0, 0.0, 0.0, 0.0, 0.0, 0.0, 0.0, 0.0, 0.0, 0.0, 0.0, 0.0, 0.0, 0.0, 0.0, 0.0, 0.0, 0.0, 0.0, 0.0, 0.0, 0.0, 0.0, 0.0, 0.0, 0.0, 0.0, 0.0, 0.0, 0.0, 0.0, 0.0, 0.0, 0.0, 0.0, 0.0, 0.0, 0.0, 0.0, 0.0, 0.0, 0.0, 0.0, 0.0, 0.0, 0.0, 0.0, 0.0, 0.0, 0.0, 0.0, 0.0, 0.0, 0.0, 0.0, 0.0, 0.0, 0.0, 0.0, 0.0, 0.0, 0.0, 0.0, 0.0, 0.0, 0.0, 0.0, 0.0, 0.0, 0.0, 0.0, 0.0, 0.0, 0.0, 0.0, 0.0, 0.0, 0.0, 0.0, 0.0, 0.0, 0.0, 0.0, 0.0, 0.0, 0.0, 0.0, 0.0, 0.0, 0.0, 0.0, 0.0, 0.0, 0.0, 0.0, 0.0, 0.0, 0.0, 0.0, 0.0, 0.0, 0.0, 0.0, 0.0, 0.0, 0.0, 0.0, 0.0, 0.0, 0.0, 0.0, 0.0, 0.0, 0.0, 0.0, 0.0, 0.0, 0.0, 0.0, 0.0, 0.0, 0.0, 0.0, 0.0, 0.0, 0.0, 0.0, 0.0, 0.0, 0.0, 0.0, 0.0, 0.0, 0.0, 0.0, 0.0, 0.0, 0.0, 0.0, 0.0, 0.0, 0.0, 0.0, 0.0, 0.0, 0.0, 0.0, 0.0, 0.0, 0.0, 0.0, 0.0, 0.0, 0.0, 0.0, 0.0, 0.0, 0.0, 0.0, 0.0, 0.0, 0.0, 0.0, 0.0, 0.0, 0.0, 0.0, 0.0, 0.0, 0.0, 0.0, 0.0, 0.0, 0.0, 0.0, 0.0, 0.0, 0.0, 0.0, 0.0, 0.0, 0.0, 0.0, 0.0, 0.0, 0.0, 0.0, 0.0, 0.0, 0.0, 0.0, 0.0, 0.0, 0.0, 0.0, 0.0, 0.0, 0.0, 0.0, 0.0, 0.0, 0.0, 0.0, 0.0, 0.0, 0.0, 0.0, 0.0, 0.0, 0.0, 0.0, 0.0, 0.0, 0.0, 0.0, 0.0, 0.0, 0.0, 0.0, 0.0, 0.0, 0.0, 0.0, 0.0, 0.0, 0.0, 0.0, 0.0, 0.0, 0.0, 0.0, 0.0, 0.0, 0.0, 0.0, 0.0, 0.0, 0.0, 0.0, 0.0, 0.0, 0.0, 0.0, 0.0, 0.0, 0.0, 0.0, 0.0, 0.0, 0.0, 0.0, 0.0, 0.0, 0.0, 0.0, 0.0, 0.0, 0.0, 0.0, 0.0, 0.0, 0.0, 0.0, 0.0, 0.0, 0.0, 0.0, 0.0, 0.0, 0.0, 0.0, 0.0, 0.0, 0.0, 0.0, 0.0, 0.0, 0.0, 0.0, 0.0, 0.0, 0.0, 0.0, 0.0, 0.0, 0.0, 0.0, 0.0, 0.0, 0.0, 0.0, 0.0, 0.0, 0.0, 0.0, 0.0, 0.0, 0.0, 0.0, 0.0, 0.0, 0.0, 0.0, 0.0, 0.0, 0.0, 0.0, 0.0, 0.0, 0.0, 0.0, 0.0, 0.0, 0.0, 0.0, 0.0, 0.0, 0.0, 0.0, 0.0, 0.0, 0.0, 0.0, 0.0, 0.0, 0.0, 0.0, 0.0, 0.0, 0.0, 0.0, 0.0, 0.0, 0.0, 0.0, 0.0, 0.0, 0.0, 0.0, 0.0, 0.0, 0.0, 0.0, 0.0, 0.0, 0.0, 0.0, 0.0, 0.0, 0.0, 0.0, 0.0, 0.0, 0.0, 0.0, 0.0, 0.0, 0.0, 0.0, 0.0, 0.0, 0.0, 0.0, 0.0, 0.0, 0.0, 0.0, 0.0, 0.0, 0.0, 0.0, 0.0, 0.0, 0.0, 0.0, 0.0, 0.0, 0.0, 0.0, 0.0, 0.0, 0.0, 0.0, 0.0, 0.0, 0.0, 0.0, 0.0, 0.0, 0.0, 0.0, 0.0, 0.0, 0.0, 0.0, 0.0, 0.0, 0.0, 0.0, 0.0, 0.0, 0.0, 0.0, 0.0, 0.0, 0.0, 0.0, 0.0, 0.0, 0.0, 0.0, 0.0, 0.0, 0.0, 0.0, 0.0, 0.0, 0.0, 0.0, 0.0, 0.0, 0.0, 0.0, 0.0, 0.0, 0.0, 0.0, 0.0, 0.0, 0.0, 0.0, 0.0, 0.0, 0.0, 0.0, 0.0, 0.0, 0.0, 0.0, 0.0, 0.0, 0.0, 0.0, 0.0, 0.0, 0.0, 0.0, 0.0, 0.0, 0.0, 0.0, 0.0, 0.0, 0.0, 0.0, 0.0, 0.0, 0.0, 0.0, 0.0, 0.0, 0.0, 0.0, 0.0, 0.0, 0.0, 0.0, 0.0, 0.0, 0.0, 0.0, 0.0, 0.0, 0.0, 0.0, 0.0, 0.0, 0.0, 0.0, 0.0, 0.0, 0.0, 0.0, 0.0, 0.0, 0.0, 0.0, 0.0, 0.0, 0.0, 0.0, 0.0, 0.0, 0.0, 0.0, 0.0, 0.0, 0.0, 0.0, 0.0, 0.0, 0.0, 0.0, 0.0, 0.0, 0.0, 0.0, 0.0, 0.0, 0.0, 0.0, 0.0, 0.0, 0.0, 0.0, 0.0, 0.0, 0.0, 0.0, 0.0, 0.0, 0.0, 0.0, 0.0, 0.0, 0.0, 0.0, 0.0, 0.0, 0.0, 0.0, 0.0, 0.0, 0.0, 0.0, 0.0, 0.0, 0.0, 0.0, 0.0, 0.0, 0.0, 0.0, 0.0, 0.0, 0.0, 0.0, 0.0, 0.0, 0.0, 0.0, 0.0, 0.0, 0.0, 0.0, 0.0, 0.0, 0.0, 0.0, 0.0, 0.0, 0.0, 0.0, 0.0, 0.0, 0.0, 0.0, 0.0, 0.0, 0.0, 0.0, 0.0, 0.0, 0.0, 0.0, 0.0, 0.0, 0.0, 0.0, 0.0, 0.0, 0.0, 0.0, 0.0, 0.0, 0.0, 0.0, 0.0, 0.0, 0.0, 0.0, 0.0, 0.0, 0.0, 0.0, 0.0, 0.0, 0.0, 0.0, 0.0, 0.0, 0.0, 0.0, 0.0, 0.0, 0.0, 0.0, 0.0, 0.0, 0.0, 0.0, 0.0, 0.0, 0.0, 0.0, 0.0, 0.0, 0.0, 0.0, 0.0, 0.0, 0.0, 0.0, 0.0, 0.0, 0.0, 0.0, 0.0, 0.0, 0.0, 0.0, 0.0, 0.0, 0.0, 0.0, 0.0, 0.0, 0.0, 0.0, 0.0, 0.0, 0.0, 0.0, 0.0, 0.0, 0.0, 0.0, 0.0, 0.0, 0.0, 0.0, 0.0, 0.0, 0.0, 0.0, 0.0, 0.0, 0.0, 0.0, 0.0, 0.0, 0.0, 0.0, 0.0, 0.0, 0.0, 0.0, 0.0, 0.0, 0.0, 0.0, 0.0, 0.0, 0.0, 0.0, 0.0, 0.0, 0.0, 0.0, 0.0, 0.0, 0.0, 0.0, 0.0, 0.0, 0.0, 0.0, 0.0, 0.0, 0.0, 0.0, 0.0, 0.0, 0.0, 0.0, 0.0, 0.0, 0.0, 0.0, 0.0, 0.0, 0.0, 0.0, 0.0, 0.0, 0.0, 0.0, 0.0, 0.0, 0.0, 0.0, 0.0, 0.0, 0.0, 0.0, 0.0, 0.0, 0.0, 0.0, 0.0, 0.0, 0.0, 0.0, 0.0, 0.0, 0.0, 0.0, 0.0, 0.0, 0.0, 0.0, 0.0, 0.0, 0.0, 0.0, 0.0, 0.0, 0.0, 0.0, 0.0, 0.0, 0.0, 0.0, 0.0, 0.0, 0.0, 0.0, 0.0, 0.0, 0.0, 0.0, 0.0, 0.0, 0.0, 0.0, 0.0, 0.0, 0.0, 0.0, 0.0, 0.0, 0.0, 0.0, 0.0, 0.0, 0.0, 0.0, 0.0, 0.0, 0.0, 0.0, 0.0, 0.0, 0.0, 0.0, 0.0, 0.0, 0.0, 0.0, 0.0, 0.0, 0.0, 0.0, 0.0, 0.0, 0.0, 0.0, 0.0, 0.0, 0.0, 0.0, 0.0, 0.0, 0.0, 0.0, 0.0, 0.0, 0.0, 0.0, 0.0, 0.0, 0.0, 0.0, 0.0, 0.0, 0.0, 0.0, 0.0, 0.0, 0.0, 0.0, 0.0, 0.0, 0.0, 0.0, 0.0, 0.0, 0.0, 0.0, 0.0, 0.0, 0.0, 0.0, 0.0, 0.0, 0.0, 0.0, 0.0, 0.0, 0.0, 0.0, 0.0, 0.0, 0.0, 0.0, 0.0, 0.0, 0.0, 0.0, 0.0, 0.0, 0.0, 0.0, 0.0, 0.0, 0.0, 0.0, 0.0, 0.0, 0.0, 0.0, 0.0, 0.0, 0.0, 0.0, 0.0, 0.0, 0.0, 0.0, 0.0, 0.0, 0.0, 0.0, 0.0, 0.0, 0.0, 0.0, 0.0, 0.0, 0.0, 0.0, 0.0, 0.0, 0.0, 0.0, 0.0, 0.0, 0.0, 0.0, 0.0, 0.0, 0.0, 0.0, 0.0, 0.0, 0.0, 0.0, 0.0, 0.0, 0.0, 0.0, 0.0, 0.0, 0.0, 0.0, 0.0, 0.0, 0.0, 0.0, 0.0, 0.0, 0.0, 0.0, 0.0, 0.0, 0.0, 0.0, 0.0, 0.0, 0.0, 0.0, 0.0, 0.0, 0.0, 0.0, 0.0, 0.0, 0.0, 0.0, 0.0, 0.0, 0.0, 0.0, 0.0, 0.0, 0.0, 0.0, 0.0, 0.0, 0.0, 0.0, 0.0, 0.0, 0.0, 0.0, 0.0, 0.0, 0.0, 0.0, 0.0, 0.0, 0.0, 0.0, 0.0, 0.0, 0.0, 0.0, 0.0, 0.0, 0.0, 0.0, 0.0, 0.0, 0.0, 0.0, 0.0, 0.0, 0.0, 0.0, 0.0, 0.0, 0.0, 0.0, 0.0, 0.0, 0.0, 0.0, 0.0, 0.0, 0.0, 0.0, 0.0, 0.0, 0.0, 0.0, 0.0, 0.0, 0.0, 0.0, 0.0, 0.0, 0.0, 0.0, 0.0, 0.0, 0.0, 0.0, 0.0, 0.0, 0.0, 0.0, 0.0, 0.0, 0.0, 0.0, 0.0, 0.0, 0.0, 0.0, 0.0, 0.0, 0.0, 0.0, 0.0, 0.0, 0.0, 0.0, 0.0, 0.0, 0.0, 0.0, 0.0, 0.0, 0.0, 0.0, 0.0, 0.0, 0.0, 0.0, 0.0, 0.0, 0.0, 0.0, 0.0, 0.0, 0.0, 0.0, 0.0, 0.0, 0.0, 0.0, 0.0, 0.0, 0.0, 0.0, 0.0, 0.0, 0.0, 0.0, 0.0, 0.0, 0.0, 0.0, 0.0, 0.0, 0.0, 0.0, 0.0, 0.0, 0.0, 0.0, 0.0, 0.0, 0.0, 0.0, 0.0, 0.0, 0.0, 0.0, 0.0, 0.0, 0.0, 0.0, 0.0, 0.0, 0.0, 0.0, 0.0, 0.0, 0.0, 0.0, 0.0, 0.0, 0.0, 0.0, 0.0, 0.0, 0.0, 0.0, 0.0, 0.0, 0.0, 0.0, 0.0])
me_cube_001.materials.append(mat_material_001)
me_cube_001.use_remesh_preserve_volume = False
me_cube_001.use_remesh_preserve_attributes = False
me_cube_001.use_mirror_vertex_groups = False
me_cube_001.update()
me_cube_005 = bpy.data.meshes.new('Cube.005')
me_cube_005.from_pydata([(-1.0, -1.0, -1.0), (-1.0, -1.0, 1.0), (-1.0, 1.0, -1.0), (-1.0, 1.0, 1.0), (1.0, -1.0, -1.0), (1.0, -1.0, 1.0), (1.0, 1.0, -1.0), (1.0, 1.0, 1.0)], [], [(0, 1, 3, 2), (2, 3, 7, 6), (6, 7, 5, 4), (4, 5, 1, 0), (2, 6, 4, 0), (7, 3, 1, 5)])
_uv = me_cube_005.uv_layers.new(name='UVMap')
_uv.uv.foreach_set('vector', [0.375, 0.0, 0.625, 0.0, 0.625, 0.25, 0.375, 0.25, 0.375, 0.25, 0.625, 0.25, 0.625, 0.5, 0.375, 0.5, 0.375, 0.5, 0.625, 0.5, 0.625, 0.75, 0.375, 0.75, 0.375, 0.75, 0.625, 0.75, 0.625, 1.0, 0.375, 1.0, 0.125, 0.5, 0.375, 0.5, 0.375, 0.75, 0.125, 0.75, 0.625, 0.5, 0.875, 0.5, 0.875, 0.75, 0.625, 0.75])
me_cube_005.use_remesh_preserve_volume = False
me_cube_005.use_remesh_preserve_attributes = False
me_cube_005.use_mirror_vertex_groups = False
me_cube_005.update()
me_cube_007 = bpy.data.meshes.new('Cube.007')
me_cube_007.from_pydata([(-1.0, -1.0, -1.0), (-1.0, -1.0, 1.0), (-1.0, 1.0, -1.0), (-1.0, 1.0, 1.0), (1.0, -1.0, -1.0), (1.0, -1.0, 1.0), (1.0, 1.0, -1.0), (1.0, 1.0, 1.0)], [], [(0, 1, 3, 2), (2, 3, 7, 6), (6, 7, 5, 4), (4, 5, 1, 0), (2, 6, 4, 0), (7, 3, 1, 5)])
_uv = me_cube_007.uv_layers.new(name='UVMap')
_uv.uv.foreach_set('vector', [0.375, 0.0, 0.625, 0.0, 0.625, 0.25, 0.375, 0.25, 0.375, 0.25, 0.625, 0.25, 0.625, 0.5, 0.375, 0.5, 0.375, 0.5, 0.625, 0.5, 0.625, 0.75, 0.375, 0.75, 0.375, 0.75, 0.625, 0.75, 0.625, 1.0, 0.375, 1.0, 0.125, 0.5, 0.375, 0.5, 0.375, 0.75, 0.125, 0.75, 0.625, 0.5, 0.875, 0.5, 0.875, 0.75, 0.625, 0.75])
me_cube_007.use_remesh_preserve_volume = False
me_cube_007.use_remesh_preserve_attributes = False
me_cube_007.use_mirror_vertex_groups = False
me_cube_007.update()

# ---- objects
ob_phonecase = bpy.data.objects.new('Phonecase', me_cube_001)
ob_power_cutout = bpy.data.objects.new('Power Cutout', me_cube_005)
ob_charge_cutout = bpy.data.objects.new('Charge Cutout', me_cube_007)

# ---- transforms, parenting, visibility, modifiers, constraints
ob_phonecase.location = (0.0, 0.0, 0.0)
ob_phonecase.scale = (81.05, 158.6, 8.3)
ob_phonecase.lock_rotations_4d = False
ob_phonecase.empty_display_type = 'ARROWS'
ob_phonecase.lineart.crease_threshold = 0.0
ob_power_cutout.location = (114.7, 271.6, -7.065)
ob_power_cutout.scale = (6.0, 68.0, 8.0)
ob_power_cutout.lineart.crease_threshold = 0.0
ob_charge_cutout.location = (148.1, -136.4, -20.08)
ob_charge_cutout.scale = (42.0, 6.0, 8.0)
ob_charge_cutout.lineart.crease_threshold = 0.0

# ---- collection membership
col_collection.objects.link(ob_phonecase)
col_collection.objects.link(ob_power_cutout)
col_collection.objects.link(ob_charge_cutout)

# ---- scene / render settings (as saved in the file)
scene.frame_start = 1; scene.frame_end = 250; scene.frame_set(76)
scene.render.engine = 'BLENDER_EEVEE_NEXT'
scene.cycles.use_denoising = False
scene.cycles.samples = 128
scene.cycles.sampling_pattern = 'TABULATED_SOBOL'
scene.cycles.use_adaptive_sampling = False
scene.cycles.use_light_tree = False
scene.view_settings.view_transform = 'Filmic'
bpy.context.view_layer.update()

# ---- added for rendering (the .blend has no active camera and no usable light): camera, sun
cam_auto = bpy.data.cameras.new('AutoCamera')
cam_auto.lens = 50.0
cam_auto.sensor_width = 36.0
cam_auto.clip_end = 9370.43
ob_auto_camera = bpy.data.objects.new('AutoCamera', cam_auto)
scene.collection.objects.link(ob_auto_camera)
ob_auto_camera.location = (585.575, -553.245, 421.543)
ob_auto_camera.rotation_euler = (1.09748, -7.21219e-08, 0.694738)
scene.camera = ob_auto_camera
light_auto_sun = bpy.data.lights.new('AutoSun', 'SUN')
light_auto_sun.energy = 3.0
light_auto_sun.angle = 0.0523599
ob_auto_sun = bpy.data.objects.new('AutoSun', light_auto_sun)
scene.collection.objects.link(ob_auto_sun)
ob_auto_sun.rotation_euler = (0.872665, 0.174533, 0.523599)
bpy.context.view_layer.update()
